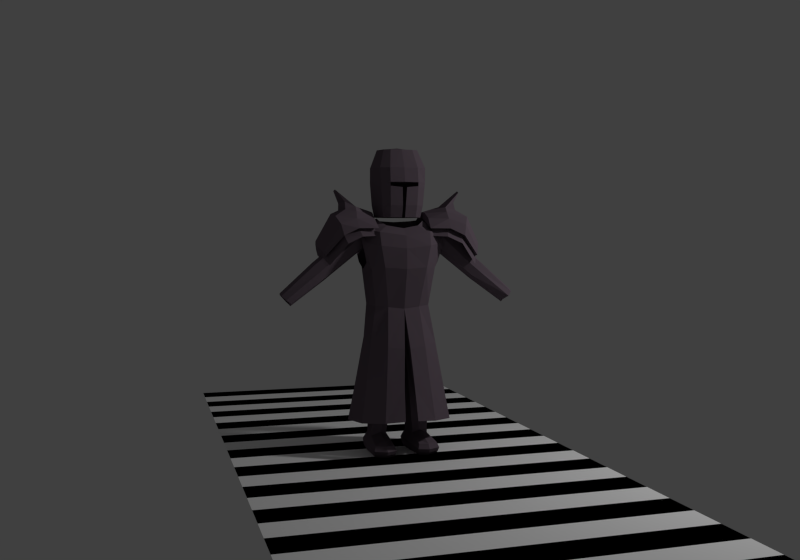 # Source: player_test_armature_ball.blend  (saved by Blender 2.73.0; exported with 4.5.12 LTS)
import bpy
from mathutils import Matrix  # noqa: F401  (used for matrix-valued properties, if any)

bpy.ops.wm.read_factory_settings(use_empty=True)
scene = bpy.context.scene
scene.name = 'Scene'

# ---- collections
col_collection_1 = bpy.data.collections.new('Collection 1'); scene.collection.children.link(col_collection_1)
col_collection_2 = bpy.data.collections.new('Collection 2'); scene.collection.children.link(col_collection_2)
col_collection_2.hide_render = True
col_collection_2.hide_viewport = True

# ---- materials (node trees are filled in below, after node groups)
mat_testmatlight = bpy.data.materials.new('TestMatLight')
mat_testmatlight.alpha_threshold = 0.0
mat_testmatlight.use_transparent_shadow = False
mat_testmatlight.diffuse_color = (1.0, 1.0, 1.0, 1.0)
mat_testmatlight.roughness = 0.5
mat_testmatdark = bpy.data.materials.new('TestMatDark')
mat_testmatdark.alpha_threshold = 0.0
mat_testmatdark.use_transparent_shadow = False
mat_testmatdark.diffuse_color = (0.0, 0.0, 0.0, 1.0)
mat_testmatdark.roughness = 0.5
mat_knightmat = bpy.data.materials.new('KnightMat')
mat_knightmat.alpha_threshold = 0.0
mat_knightmat.use_transparent_shadow = False
mat_knightmat.diffuse_color = (0.1451, 0.1108, 0.1378, 1.0)
mat_knightmat.roughness = 0.5
mat_knightmat.specular_intensity = 1.0
mat_knightmat.line_color = (0.0, 0.0, 0.0, 1.0)
mat_spheremat = bpy.data.materials.new('SphereMat')
mat_spheremat.alpha_threshold = 0.0
mat_spheremat.use_transparent_shadow = False
mat_spheremat.roughness = 0.5

# ---- material node trees

# ---- world
world_world = bpy.data.worlds.new('World'); scene.world = world_world
world_world.color = (0.05088, 0.05088, 0.05088)
world_world.use_sun_shadow = False
world_world.sun_shadow_jitter_overblur = 0.0
world_world.cycles.sampling_method = 'MANUAL'
world_world.cycles.sample_map_resolution = 256

# ---- cameras
cam_camera = bpy.data.cameras.new('Camera')
cam_camera.clip_end = 100.0
cam_camera.lens = 35.0
cam_camera.sensor_width = 32.0
cam_camera.sensor_height = 18.0
cam_camera.ortho_scale = 7.314
cam_camera.dof.focus_distance = 0.0
cam_camera.dof.aperture_fstop = 128.0

# ---- lights
light_lamp = bpy.data.lights.new('Lamp', 'POINT')
light_lamp.transmission_factor = 0.0
light_lamp.cutoff_distance = 30.0
light_lamp.energy = 100.0
light_lamp.shadow_buffer_clip_start = 1.001
light_lamp.shadow_soft_size = 0.1
light_lamp.shadow_maximum_resolution = 0.006
light_lamp.use_absolute_resolution = True
light_lamp.cycles.use_multiple_importance_sampling = False

# ---- meshes
me_plane_001 = bpy.data.meshes.new('Plane.001')
me_plane_001.from_pydata([(-1.0, -1.0, 0.0), (1.0, -1.0, 0.0), (-1.0, 1.0, 0.0), (1.0, 1.0, 0.0), (-1.0, 1.0, 0.0), (1.0, 1.0, 0.0), (-1.0, 3.0, 0.0), (1.0, 3.0, 0.0)], [], [(0, 1, 3, 2), (4, 5, 7, 6)])
me_plane_001.polygons.foreach_set('material_index', [0, 1])
me_plane_001.materials.append(mat_testmatlight)
me_plane_001.materials.append(mat_testmatdark)
me_plane_001.use_remesh_preserve_volume = False
me_plane_001.use_remesh_preserve_attributes = False
me_plane_001.use_mirror_vertex_groups = False
me_plane_001.update()
me_knightmesh = bpy.data.meshes.new('KnightMesh')
me_knightmesh.from_pydata([(-0.5191, -0.1104, 0.623), (-0.5205, -0.02302, 0.6216), (-0.45, -0.1121, 0.5548), (-0.4512, -0.01985, 0.5569), (-0.4359, -0.01971, 0.5692), (-0.4347, -0.112, 0.5671), (-0.5052, -0.02288, 0.6339), (-0.5039, -0.1103, 0.6353), (-0.1592, 0.007055, 0.7906), (-0.1584, -0.1125, 0.7882), (-0.238, 0.01015, 0.87), (-0.2376, -0.1178, 0.8731), (-0.6712, -0.04936, 0.4043), (-0.6582, -0.1154, 0.402), (-0.7134, -0.04593, 0.4491), (-0.7124, -0.113, 0.4488), (-0.4863, -0.1101, 0.6494), (-0.4877, -0.02272, 0.648), (-0.4172, -0.1118, 0.5811), (-0.4184, -0.01955, 0.5833), (-0.2692, -0.2292, -0.293), (-0.2665, 0.07496, -0.2999), (-0.03796, -0.3413, -0.2754), (-0.1636, -0.1399, 0.3807), (-0.1739, 0.03859, 0.3842), (-0.2276, -0.1404, 0.8292), (-0.2276, 0.07141, 0.8292), (-0.1332, -0.1138, 0.8801), (-0.1332, 0.01027, 0.8865), (-0.1945, -0.1711, 0.605), (-0.1945, 0.06943, 0.605), (-0.2184, 0.04332, 0.6366), (-0.2184, -0.1466, 0.6366), (-0.259, 0.04144, 0.8055), (-0.259, -0.1468, 0.8055), (-0.1978, 0.02227, 0.1463), (-0.2005, -0.1659, 0.1543), (-0.01725, -0.2533, 0.1351), (-0.2342, -0.197, -0.06527), (-0.03106, -0.2965, -0.08352), (-0.2315, 0.04813, -0.08292), (-0.09186, 0.06635, 0.371), (-0.1511, 0.1607, -0.3082), (-0.09527, -0.1755, 0.3745), (-0.1511, -0.3171, -0.2841), (-0.1183, 0.108, 0.7958), (-0.1534, -0.2051, 0.8164), (-0.0957, 0.03152, 0.8814), (-0.0957, -0.1457, 0.8541), (-0.1094, 0.1016, 0.5889), (-0.1274, -0.227, 0.6089), (-0.1132, 0.09388, 0.137), (-0.1132, -0.2368, 0.1451), (-0.1318, 0.1267, -0.09174), (-0.1318, -0.2762, -0.07409), (-0.1806, -0.0672, 0.3842), (-0.3168, -0.07693, -0.2964), (-0.249, 0.0472, -0.3008), (-0.2081, -0.05435, 0.5714), (-0.2176, -0.05541, 0.5957), (-0.227, -0.07004, 0.1503), (-0.2711, -0.07342, -0.0741), (-0.2512, -0.2018, -0.2952), (-0.03519, -0.2643, -0.08342), (-0.01861, -0.2084, 0.1351), (-0.05065, -0.2949, -0.275), (-0.259, -0.05759, 0.8237), (-0.2609, -0.07734, -0.1297), (-0.2311, -0.1725, -0.121), (-0.2294, 0.01763, -0.1253), (-0.2903, -0.07713, -0.2961), (-0.1546, -0.2737, -0.2848), (-0.1546, 0.1174, -0.3077), (-0.1332, -0.05497, 0.8958), (-0.2276, -0.05036, 0.8473), (-0.1573, 0.07126, -0.1305), (-0.1573, -0.2275, -0.1262), (-0.4514, 0.0009141, 0.6162), (-0.4499, -0.1263, 0.6158), (-0.2024, -0.137, 0.8305), (-0.2032, 0.03517, 0.8288), (-0.4697, -0.1264, 0.5999), (-0.4711, 0.0007331, 0.6003), (-0.4869, -0.1266, 0.586), (-0.4884, 0.0005752, 0.5864), (-0.6886, -0.1317, 0.4235), (-0.6897, -0.03219, 0.4238), (-0.09929, 0.0416, 1.301), (-0.168, -0.03492, 1.192), (-0.1133, -0.1366, 0.9012), (-0.126, -0.03395, 1.301), (-0.2485, -0.05227, 0.8915), (-0.157, -0.05927, 0.7679), (-0.4897, -0.06112, 0.6645), (-0.4116, -0.06422, 0.5675), (-0.6795, -0.05845, 0.4097), (-0.6586, -0.08314, 0.3857), (-0.7197, -0.08071, 0.4616), (-0.009436, -0.1702, 0.9012), (-0.108, 0.04133, 0.9012), (-0.1382, -0.1539, 1.192), (-0.4486, -0.06456, 0.5377), (-0.5266, -0.06146, 0.6347), (-0.4314, -0.0644, 0.5516), (-0.5094, -0.0613, 0.6486), (-0.1033, -0.1069, 1.301), (-0.1329, 0.06439, 1.192), (-0.1575, -0.002117, 0.3074), (-0.1431, -0.03492, 0.9012), (-0.1502, -0.2305, 0.7359), (-0.2437, -0.1634, 0.7314), (-0.2217, -0.1779, 0.7516), (-0.2198, 0.07556, 0.7267), (-0.2341, 0.05949, 0.7161), (-0.114, 0.11, 0.6958), (-0.3673, -0.2207, 0.7957), (-0.1632, -0.1952, 0.7925), (-0.1512, -0.01379, 0.9026), (-0.4963, -0.05147, 0.7294), (-0.2781, 0.1178, 0.8444), (-0.1578, -0.2034, 0.8374), (-0.1542, 0.09518, 0.8737), (-0.3625, 0.1275, 0.7963), (-0.4686, 0.07104, 0.7055), (-0.4718, -0.1552, 0.7105), (-0.5025, -0.0503, 0.762), (-0.2787, -0.2158, 0.8367), (-0.1669, 0.07966, 0.9026), (-0.1672, -0.1288, 0.8981), (-0.2823, 0.09729, 0.896), (-0.2822, -0.1727, 0.8954), (-0.1632, -0.02442, 0.937), (-0.4127, -0.05309, 0.9208), (-0.3821, -0.1991, 0.8617), (-0.3647, 0.1057, 0.8671), (-0.3942, 0.04986, 0.9016), (-0.2783, 0.05106, 0.9345), (-0.1637, 0.02854, 0.9329), (-0.4892, 0.01966, 0.7398), (-0.1639, -0.07367, 0.9294), (-0.4049, -0.1516, 0.9078), (-0.2779, -0.1451, 0.9363), (-0.4656, -0.1718, 0.6779), (-0.4625, 0.08761, 0.673), (-0.4966, -0.1028, 0.7521), (-0.2572, 0.159, 0.8038), (-0.4768, -0.05265, 0.6747), (-0.1518, 0.04413, 0.8969), (-0.1594, -0.04927, 0.8299), (-0.483, 0.02872, 0.7073), (-0.1521, -0.07215, 0.8927), (-0.3909, -0.05606, 0.7953), (-0.347, -0.2325, 0.748), (-0.4904, -0.1117, 0.7195), (-0.3616, -0.1843, 0.7981), (-0.174, -0.04749, 0.8799), (-0.4914, -0.04998, 0.7247), (-0.2732, 0.09147, 0.8396), (-0.1778, -0.1679, 0.8426), (-0.1628, 0.05819, 0.8849), (-0.3575, 0.0996, 0.7916), (-0.273, -0.1825, 0.839), (-0.4606, -0.1505, 0.6732), (-0.4575, 0.06629, 0.6682), (-0.1747, -0.005735, 0.8742), (-0.478, 0.01705, 0.7025), (-0.175, -0.0851, 0.8701), (-0.4855, -0.1003, 0.7148), (-0.1611, 0.1299, 0.8153), (-0.343, 0.1477, 0.7417), (-0.2584, -0.2214, 0.7889), (-0.446, -0.1874, 0.6231), (-0.4429, 0.103, 0.6183), (-0.3735, 0.06147, 0.7663), (-0.2556, 0.06298, 0.8184), (-0.1586, 0.02882, 0.8384), (-0.2543, -0.04142, 0.8296), (-0.4635, 0.03712, 0.6526), (-0.1604, -0.09965, 0.82), (-0.3832, -0.1443, 0.7823), (-0.2555, -0.1186, 0.818), (-0.4709, -0.1201, 0.6647), (-0.3497, 0.02068, 0.9833), (-0.3476, -0.0444, 0.95), (-0.3478, 0.03479, 0.9384), (-0.2787, 0.03644, 0.9624), (-0.3471, -0.04494, 0.9917), (-0.2776, -0.04177, 0.9721), (-0.3845, -0.0009817, 1.058), (-0.3388, -0.1226, 0.9477), (-0.2783, -0.121, 0.9642), (-0.3821, -0.03835, 1.065), (-0.3369, -0.09639, 0.9921), (-0.3787, -0.07174, 1.055), (-0.07702, -0.2318, -0.4997), (-0.1872, -0.2227, -0.4987), (-0.05694, 0.01145, -0.4999), (-0.1849, 0.02201, -0.4987), (-0.06163, -0.08677, -0.4998), (-0.188, -0.07634, -0.4987), (-0.1004, 0.05827, -0.4814), (-0.1132, -0.07392, -0.4994), (-0.1038, 0.04004, -0.4994), (-0.1279, -0.2523, -0.4992), (-0.04222, 0.03439, -0.4446), (-0.05297, -0.08448, -0.4818), (-0.1953, -0.07274, -0.4806), (-0.0662, 0.01969, -0.3955), (-0.1953, 0.04703, -0.4432), (-0.1273, -0.2813, -0.4598), (-0.1992, -0.07069, -0.4536), (-0.04782, -0.08318, -0.4445), (-0.09829, 0.06862, -0.4441), (-0.1276, -0.2708, -0.4812), (-0.1917, 0.03797, -0.4806), (-0.0477, 0.02609, -0.4819), (-0.1943, -0.2375, -0.4806), (-0.0703, -0.2477, -0.4817), (-0.1983, -0.2459, -0.4592), (-0.06639, -0.2568, -0.4603), (-0.1714, 0.02838, -0.3946), (-0.1277, -0.2589, -0.4319), (-0.124, -0.1062, -0.3791), (-0.1755, -0.08073, -0.4042), (-0.08371, -0.07875, -0.3998), (-0.1021, 0.0477, -0.3952), (-0.1878, -0.2289, -0.4314), (-0.07614, -0.2381, -0.4324), (-0.04237, -0.02863, -0.02114), (-0.1722, -0.02863, -0.01403), (-0.09198, -0.1438, -0.01842), (-0.1672, -0.1282, -0.0143), (-0.03892, -0.1282, -0.02133), (-0.09198, -0.003675, -0.01842), (-0.1253, 0.07373, 1.1), (-0.1328, -0.1609, 1.083), (-0.01376, -0.1985, 1.077), (-0.1676, -0.0374, 1.083), (-0.06902, 0.06889, 0.9012), (-0.08146, 0.09384, 1.192), (-0.08412, -0.1812, 1.192), (-0.1691, -0.03705, 1.107), (-0.07571, 0.1064, 1.1), (-0.01886, -0.173, 1.074), (-0.07098, 0.0248, 0.3026), (-0.1521, -0.1095, 0.3071), (-0.07098, -0.1263, 0.3026), (-0.6697, -0.05087, 0.4672), (-0.6299, -0.101, 0.4332), (-0.6302, -0.07769, 0.4215), (-0.7058, -0.1044, 0.4418), (-0.1343, -0.1619, 1.107), (-0.1268, 0.07446, 1.122), (-0.09019, -0.1653, 1.081), (-0.08509, -0.1909, 1.084), (-0.0765, 0.1073, 1.122), (-0.08491, -0.1921, 1.107), (-0.07688, -0.1625, 0.9012), (-0.07801, -0.03327, 1.308), (-0.06668, -0.126, 1.301), (-0.06466, 0.06422, 1.301), (-0.6887, -0.1178, 0.4235), (-0.6895, -0.04607, 0.4237), (-0.6671, -0.0828, 0.3963), (-0.09001, -0.1666, 1.105), (-0.01404, -0.1639, 0.9691), (-0.6668, -0.1061, 0.408), (-0.7066, -0.05598, 0.442), (-0.7111, -0.08105, 0.451), (-0.07198, 0.09212, 0.9798), (-0.008931, -0.1894, 0.972), (-0.1245, -0.1525, 0.9709), (-0.1178, 0.06093, 0.9798), (-0.08091, -0.1815, 0.9715), (-0.1579, -0.03596, 0.9709), (-0.01454, -0.1447, 0.8983), (-0.6306, -0.05334, 0.4349), (-0.6689, -0.09925, 0.467), (-0.6518, -0.1127, 0.4487), (-0.6742, -0.07594, 0.4762), (-0.6526, -0.04096, 0.4489), (0.5191, -0.1104, 0.623), (0.5205, -0.02302, 0.6216), (0.45, -0.1121, 0.5548), (0.4512, -0.01985, 0.5569), (0.4359, -0.01971, 0.5692), (0.4347, -0.112, 0.5671), (0.5052, -0.02288, 0.6339), (0.5039, -0.1103, 0.6353), (0.1592, 0.007055, 0.7906), (0.1584, -0.1125, 0.7882), (0.238, 0.01015, 0.87), (0.2376, -0.1178, 0.8731), (0.6712, -0.04936, 0.4043), (0.6582, -0.1154, 0.402), (0.7134, -0.04593, 0.4491), (0.7124, -0.113, 0.4488), (0.4863, -0.1101, 0.6494), (0.4877, -0.02272, 0.648), (0.4172, -0.1118, 0.5811), (0.4184, -0.01955, 0.5833), (0.2692, -0.2292, -0.293), (0.2665, 0.07496, -0.2999), (0.0, 0.1826, -0.3171), (0.03796, -0.3413, -0.2754), (0.1636, -0.1399, 0.3807), (0.1739, 0.03859, 0.3842), (0.0, 0.07912, 0.3641), (0.0, -0.1888, 0.3641), (0.2276, -0.1404, 0.8292), (0.2276, 0.07141, 0.8292), (0.0, 0.12, 0.7891), (0.0, -0.2258, 0.7951), (0.1332, -0.1138, 0.8801), (0.1332, 0.01027, 0.8865), (0.0, 0.04185, 0.876), (0.0, -0.1693, 0.8376), (0.1945, -0.1711, 0.605), (0.1945, 0.06943, 0.605), (0.0, 0.1164, 0.583), (0.0, -0.2434, 0.6002), (0.2184, 0.04332, 0.6366), (0.2184, -0.1466, 0.6366), (0.259, 0.04144, 0.8055), (0.259, -0.1468, 0.8055), (0.1978, 0.02227, 0.1463), (0.2005, -0.1659, 0.1543), (0.0, 0.1093, 0.1271), (0.01725, -0.2533, 0.1351), (0.2342, -0.197, -0.06527), (0.03106, -0.2965, -0.08352), (0.0, 0.1453, -0.1012), (0.2315, 0.04813, -0.08292), (0.09186, 0.06635, 0.371), (0.1511, 0.1607, -0.3082), (0.09527, -0.1755, 0.3745), (0.1511, -0.3171, -0.2841), (0.1183, 0.108, 0.7958), (0.1534, -0.2051, 0.8164), (0.0957, 0.03152, 0.8814), (0.0957, -0.1457, 0.8541), (0.1094, 0.1016, 0.5889), (0.1274, -0.227, 0.6089), (0.1132, 0.09388, 0.137), (0.1132, -0.2368, 0.1451), (0.1318, 0.1267, -0.09174), (0.1318, -0.2762, -0.07409), (0.1806, -0.0672, 0.3842), (0.3168, -0.07693, -0.2964), (0.249, 0.0472, -0.3008), (0.2081, -0.05435, 0.5714), (0.2176, -0.05541, 0.5957), (0.227, -0.07004, 0.1503), (0.2711, -0.07342, -0.0741), (0.2512, -0.2018, -0.2952), (0.03519, -0.2643, -0.08342), (0.01861, -0.2084, 0.1351), (0.0, -0.1438, 0.3641), (0.05065, -0.2949, -0.275), (0.259, -0.05759, 0.8237), (0.2609, -0.07734, -0.1297), (0.2311, -0.1725, -0.121), (0.2294, 0.01763, -0.1253), (0.2903, -0.07713, -0.2961), (0.1546, -0.2737, -0.2848), (0.1546, 0.1174, -0.3077), (0.1332, -0.05497, 0.8958), (0.0, 0.1353, -0.315), (0.0, 0.08494, -0.1361), (0.2276, -0.05036, 0.8473), (0.1573, 0.07126, -0.1305), (0.1573, -0.2275, -0.1262), (0.4514, 0.0009141, 0.6162), (0.4499, -0.1263, 0.6158), (0.2024, -0.137, 0.8305), (0.2032, 0.03517, 0.8288), (0.4697, -0.1264, 0.5999), (0.4711, 0.0007331, 0.6003), (0.4869, -0.1266, 0.586), (0.4884, 0.0005752, 0.5864), (0.6886, -0.1317, 0.4235), (0.6897, -0.03219, 0.4238), (0.0, -0.1325, 1.301), (0.0, 0.07076, 1.301), (0.09929, 0.0416, 1.301), (0.168, -0.03492, 1.192), (0.1133, -0.1366, 0.9012), (0.126, -0.03395, 1.301), (0.2485, -0.05227, 0.8915), (0.157, -0.05927, 0.7679), (0.4897, -0.06112, 0.6645), (0.4116, -0.06422, 0.5675), (0.6795, -0.05845, 0.4097), (0.6586, -0.08314, 0.3857), (0.7197, -0.08071, 0.4616), (0.009436, -0.1702, 0.9012), (0.0, 0.07967, 0.9012), (0.108, 0.04133, 0.9012), (0.1382, -0.1539, 1.192), (0.4486, -0.06456, 0.5377), (0.5266, -0.06146, 0.6347), (0.4314, -0.0644, 0.5516), (0.5094, -0.0613, 0.6486), (0.1033, -0.1069, 1.301), (0.0, 0.1027, 1.192), (0.0, -0.1875, 1.192), (0.1329, 0.06439, 1.192), (0.1575, -0.002117, 0.3074), (0.0, -0.03395, 1.316), (0.1431, -0.03492, 0.9012), (0.1502, -0.2305, 0.7359), (0.2437, -0.1634, 0.7314), (0.0, -0.2434, 0.7192), (0.2217, -0.1779, 0.7516), (0.2198, 0.07556, 0.7267), (0.0, 0.1258, 0.6745), (0.2341, 0.05949, 0.7161), (0.114, 0.11, 0.6958), (0.3673, -0.2207, 0.7957), (0.1632, -0.1952, 0.7925), (0.1512, -0.01379, 0.9026), (0.4963, -0.05147, 0.7294), (0.2781, 0.1178, 0.8444), (0.1578, -0.2034, 0.8374), (0.1542, 0.09518, 0.8737), (0.3625, 0.1275, 0.7963), (0.4686, 0.07104, 0.7055), (0.4718, -0.1552, 0.7105), (0.5025, -0.0503, 0.762), (0.2787, -0.2158, 0.8367), (0.1669, 0.07966, 0.9026), (0.1672, -0.1288, 0.8981), (0.2823, 0.09729, 0.896), (0.2822, -0.1727, 0.8954), (0.1632, -0.02442, 0.937), (0.4127, -0.05309, 0.9208), (0.3821, -0.1991, 0.8617), (0.3647, 0.1057, 0.8671), (0.3942, 0.04986, 0.9016), (0.2783, 0.05106, 0.9345), (0.1637, 0.02854, 0.9329), (0.4892, 0.01966, 0.7398), (0.1639, -0.07367, 0.9294), (0.4049, -0.1516, 0.9078), (0.2779, -0.1451, 0.9363), (0.4656, -0.1718, 0.6779), (0.4625, 0.08761, 0.673), (0.4966, -0.1028, 0.7521), (0.2572, 0.159, 0.8038), (0.4768, -0.05265, 0.6747), (0.1518, 0.04413, 0.8969), (0.1594, -0.04927, 0.8299), (0.483, 0.02872, 0.7073), (0.1521, -0.07215, 0.8927), (0.3909, -0.05606, 0.7953), (0.347, -0.2325, 0.748), (0.4904, -0.1117, 0.7195), (0.3616, -0.1843, 0.7981), (0.174, -0.04749, 0.8799), (0.4914, -0.04998, 0.7247), (0.2732, 0.09147, 0.8396), (0.1778, -0.1679, 0.8426), (0.1628, 0.05819, 0.8849), (0.3575, 0.0996, 0.7916), (0.273, -0.1825, 0.839), (0.4606, -0.1505, 0.6732), (0.4575, 0.06629, 0.6682), (0.1747, -0.005735, 0.8742), (0.478, 0.01705, 0.7025), (0.175, -0.0851, 0.8701), (0.4855, -0.1003, 0.7148), (0.1611, 0.1299, 0.8153), (0.343, 0.1477, 0.7417), (0.2584, -0.2214, 0.7889), (0.446, -0.1874, 0.6231), (0.4429, 0.103, 0.6183), (0.3735, 0.06147, 0.7663), (0.2556, 0.06298, 0.8184), (0.1586, 0.02882, 0.8384), (0.2543, -0.04142, 0.8296), (0.4635, 0.03712, 0.6526), (0.1604, -0.09965, 0.82), (0.3832, -0.1443, 0.7823), (0.2555, -0.1186, 0.818), (0.4709, -0.1201, 0.6647), (0.3497, 0.02068, 0.9833), (0.3476, -0.0444, 0.95), (0.3478, 0.03479, 0.9384), (0.2787, 0.03644, 0.9624), (0.3471, -0.04494, 0.9917), (0.2776, -0.04177, 0.9721), (0.3845, -0.0009817, 1.058), (0.3388, -0.1226, 0.9477), (0.2783, -0.121, 0.9642), (0.3821, -0.03835, 1.065), (0.3369, -0.09639, 0.9921), (0.3787, -0.07174, 1.055), (0.07702, -0.2318, -0.4997), (0.1872, -0.2227, -0.4987), (0.05694, 0.01145, -0.4999), (0.1849, 0.02201, -0.4987), (0.06163, -0.08677, -0.4998), (0.188, -0.07634, -0.4987), (0.1004, 0.05827, -0.4814), (0.1132, -0.07392, -0.4994), (0.1038, 0.04004, -0.4994), (0.1279, -0.2523, -0.4992), (0.04222, 0.03439, -0.4446), (0.05297, -0.08448, -0.4818), (0.1953, -0.07274, -0.4806), (0.0662, 0.01969, -0.3955), (0.1953, 0.04703, -0.4432), (0.1273, -0.2813, -0.4598), (0.1992, -0.07069, -0.4536), (0.04782, -0.08318, -0.4445), (0.09829, 0.06862, -0.4441), (0.1276, -0.2708, -0.4812), (0.1917, 0.03797, -0.4806), (0.0477, 0.02609, -0.4819), (0.1943, -0.2375, -0.4806), (0.0703, -0.2477, -0.4817), (0.1983, -0.2459, -0.4592), (0.06639, -0.2568, -0.4603), (0.1714, 0.02838, -0.3946), (0.1277, -0.2589, -0.4319), (0.124, -0.1062, -0.3791), (0.1755, -0.08073, -0.4042), (0.08371, -0.07875, -0.3998), (0.1021, 0.0477, -0.3952), (0.1878, -0.2289, -0.4314), (0.07614, -0.2381, -0.4324), (0.04237, -0.02863, -0.02114), (0.1722, -0.02863, -0.01403), (0.09198, -0.1438, -0.01842), (0.1672, -0.1282, -0.0143), (0.03892, -0.1282, -0.02133), (0.09198, -0.003675, -0.01842), (0.1253, 0.07373, 1.1), (0.0, -0.002117, 0.2997), (0.1328, -0.1609, 1.083), (0.01376, -0.1985, 1.077), (0.0, 0.1166, 1.1), (0.1676, -0.0374, 1.083), (0.06902, 0.06889, 0.9012), (0.08146, 0.09384, 1.192), (0.08412, -0.1812, 1.192), (0.1691, -0.03705, 1.107), (0.07571, 0.1064, 1.1), (0.01886, -0.173, 1.074), (0.07098, 0.0248, 0.3026), (0.0, -0.1095, 0.2995), (0.1521, -0.1095, 0.3071), (0.07098, -0.1263, 0.3026), (0.6697, -0.05087, 0.4672), (0.6299, -0.101, 0.4332), (0.6302, -0.07769, 0.4215), (0.7058, -0.1044, 0.4418), (0.0, 0.1175, 1.122), (0.0, -0.1997, 1.108), (0.1343, -0.1619, 1.107), (0.1268, 0.07446, 1.122), (0.0, -0.1742, 1.105), (0.09019, -0.1653, 1.081), (0.08509, -0.1909, 1.084), (0.0765, 0.1073, 1.122), (0.08491, -0.1921, 1.107), (0.07688, -0.1625, 0.9012), (0.07801, -0.03327, 1.308), (0.06668, -0.126, 1.301), (0.06466, 0.06422, 1.301), (0.6887, -0.1178, 0.4235), (0.6895, -0.04607, 0.4237), (0.6671, -0.0828, 0.3963), (0.09001, -0.1666, 1.105), (0.01404, -0.1639, 0.9691), (0.6668, -0.1061, 0.408), (0.7066, -0.05598, 0.442), (0.7111, -0.08105, 0.451), (0.07198, 0.09212, 0.9798), (0.0, 0.103, 0.9798), (0.008931, -0.1894, 0.972), (0.1245, -0.1525, 0.9709), (0.1178, 0.06093, 0.9798), (0.08091, -0.1815, 0.9715), (0.1579, -0.03596, 0.9709), (0.01454, -0.1447, 0.8983), (0.6306, -0.05334, 0.4349), (0.6689, -0.09925, 0.467), (0.6518, -0.1127, 0.4487), (0.6742, -0.07594, 0.4762), (0.6526, -0.04096, 0.4489), (0.1876, -0.1463, -0.4987), (0.06898, -0.1561, -0.4997), (0.06125, -0.1625, -0.4818), (0.1202, -0.1592, -0.4993), (0.1948, -0.1515, -0.4806), (0.0567, -0.1661, -0.4521), (0.1988, -0.1544, -0.4563), (0.08009, -0.1549, -0.4154), (0.1257, -0.1792, -0.4044), (0.1814, -0.1516, -0.4172), (-0.07992, -0.1584, -0.4161), (-0.1988, -0.1583, -0.4564), (-0.05711, -0.17, -0.4524), (-0.1948, -0.1551, -0.4806), (-0.1206, -0.1631, -0.4993), (-0.06164, -0.1661, -0.4818), (-0.06932, -0.1593, -0.4997), (-0.1876, -0.1495, -0.4987), (-0.1816, -0.1548, -0.4178), (-0.1258, -0.1826, -0.4055)], [], [(80, 8, 19, 77), (93, 17, 6, 104), (92, 9, 18, 94), (79, 11, 16, 78), (91, 10, 17, 93), (82, 4, 3, 84), (77, 19, 4, 82), (78, 16, 7, 81), (94, 18, 5, 103), (83, 0, 15, 85), (103, 5, 2, 101), (104, 6, 1, 102), (81, 7, 0, 83), (13, 85, 261, 266), (84, 3, 12, 86), (101, 2, 13, 96), (102, 1, 14, 97), (61, 40, 21, 56), (53, 331, 303, 42), (54, 38, 20, 44), (44, 20, 62, 71), (111, 25, 34, 110), (46, 312, 316, 48), (114, 112, 26, 45), (109, 412, 312, 46), (74, 25, 27, 73), (45, 26, 28, 47), (55, 23, 29, 58), (41, 24, 30, 49), (43, 308, 320, 50), (112, 30, 31, 113), (74, 26, 33, 66), (58, 29, 32, 59), (55, 24, 35, 60), (41, 307, 327, 51), (43, 23, 36, 52), (60, 35, 40, 61), (52, 36, 38, 54), (51, 327, 331, 53), (40, 53, 42, 21), (39, 54, 44, 22), (25, 74, 66, 34), (25, 46, 48, 27), (415, 114, 45, 311), (111, 109, 46, 25), (311, 45, 47, 315), (307, 41, 49, 319), (23, 43, 50, 29), (24, 41, 51, 35), (308, 43, 52, 37), (37, 52, 54, 39), (35, 51, 53, 40), (38, 61, 56, 20), (21, 42, 72, 57), (24, 55, 58, 30), (30, 58, 59, 31), (23, 55, 60, 36), (36, 60, 61, 38), (56, 21, 57, 70), (57, 72, 75, 69), (65, 71, 76, 63), (39, 22, 65, 63), (72, 367, 368, 75), (71, 62, 68, 76), (37, 39, 63, 64), (308, 37, 64, 357), (42, 303, 367, 72), (70, 57, 69, 67), (26, 74, 73, 28), (20, 56, 70, 62), (62, 70, 67, 68), (22, 44, 71, 65), (10, 80, 77, 17), (9, 79, 78, 18), (6, 82, 84, 1), (17, 77, 82, 6), (18, 78, 81, 5), (2, 83, 85, 13), (5, 81, 83, 2), (12, 96, 263, 95), (1, 84, 86, 14), (100, 88, 241, 251), (4, 103, 101, 3), (0, 102, 97, 15), (269, 579, 396, 238), (16, 93, 104, 7), (29, 50, 109, 111), (11, 91, 93, 16), (7, 104, 102, 0), (97, 14, 267, 268), (15, 97, 268, 250), (263, 266, 248, 249), (8, 92, 94, 19), (19, 94, 103, 4), (105, 90, 88, 100), (50, 320, 412, 109), (3, 101, 96, 12), (271, 274, 108, 89), (259, 258, 90, 105), (260, 383, 404, 239), (239, 404, 557, 255), (230, 232, 550, 246), (259, 105, 100, 240), (274, 272, 99, 108), (85, 15, 250, 261), (258, 260, 87, 90), (29, 111, 110, 32), (273, 271, 89, 257), (229, 231, 245, 107), (90, 87, 106, 88), (49, 30, 112, 114), (26, 112, 113, 33), (319, 49, 114, 415), (187, 131, 139, 190), (129, 127, 137, 136), (135, 136, 185, 184), (141, 139, 128, 130), (136, 135, 134, 129), (140, 132, 183, 189), (130, 133, 140, 141), (132, 125, 138, 135), (140, 144, 125, 132), (185, 187, 191, 188), (135, 138, 123, 134), (133, 124, 144, 140), (121, 119, 157, 159), (119, 122, 160, 157), (120, 150, 166, 158), (149, 118, 156, 165), (143, 149, 165, 163), (117, 147, 164, 155), (142, 115, 154, 162), (122, 143, 163, 160), (126, 120, 158, 161), (150, 117, 155, 166), (118, 153, 167, 156), (147, 121, 159, 164), (144, 124, 142, 153), (133, 130, 126, 115), (137, 127, 121, 147), (125, 144, 153, 118), (134, 123, 143, 122), (139, 131, 117, 150), (123, 138, 149, 143), (130, 128, 120, 126), (124, 133, 115, 142), (131, 137, 147, 117), (128, 139, 150, 120), (129, 134, 122, 119), (138, 125, 118, 149), (127, 129, 119, 121), (156, 167, 181, 146), (155, 164, 175, 148), (162, 154, 152, 171), (161, 158, 116, 170), (166, 155, 148, 178), (167, 162, 171, 181), (163, 165, 177, 172), (164, 159, 168, 175), (154, 161, 170, 152), (165, 156, 146, 177), (159, 157, 145, 168), (160, 163, 172, 169), (153, 142, 162, 167), (115, 126, 161, 154), (176, 174, 173, 151), (145, 174, 175, 168), (174, 176, 148, 175), (180, 170, 116, 178), (174, 145, 169, 173), (180, 176, 151, 179), (170, 180, 179, 152), (151, 173, 177, 146), (179, 151, 146, 181), (176, 180, 178, 148), (173, 169, 172, 177), (152, 179, 181, 171), (158, 166, 178, 116), (157, 160, 169, 145), (184, 185, 188, 182), (187, 190, 193, 191), (183, 184, 182, 186), (190, 189, 192, 193), (193, 192, 186, 191), (191, 186, 182, 188), (132, 135, 184, 183), (141, 140, 189, 190), (139, 141, 190), (136, 137, 185), (185, 137, 131, 187), (189, 183, 186, 192), (201, 202, 196, 198), (605, 201, 198, 607), (199, 197, 202, 201), (608, 199, 201, 605), (606, 205, 211, 603), (200, 214, 208, 212), (215, 200, 212, 204), (216, 213, 209, 218), (203, 194, 217, 213), (198, 196, 215, 205), (197, 199, 206, 214), (196, 202, 200, 215), (202, 197, 214, 200), (607, 198, 205, 606), (195, 203, 213, 216), (608, 195, 216, 604), (204, 212, 225, 207), (218, 209, 221, 226), (603, 211, 224, 601), (211, 204, 207, 224), (213, 217, 219, 209), (214, 206, 210, 208), (604, 216, 218, 602), (205, 215, 204, 211), (610, 601, 224, 222), (609, 610, 222, 223), (224, 207, 228, 232), (220, 223, 231, 229), (212, 208, 220, 225), (208, 210, 223, 220), (209, 219, 227, 221), (602, 218, 226, 609), (232, 228, 538, 550), (228, 233, 244, 538), (222, 224, 232, 230), (223, 222, 230, 231), (207, 225, 233, 228), (225, 220, 229, 233), (255, 557, 541, 242), (251, 241, 237, 235), (233, 229, 107, 244), (241, 252, 234, 237), (256, 251, 235, 254), (231, 230, 246, 245), (558, 256, 264, 561), (106, 239, 255, 252), (87, 260, 239, 106), (88, 106, 252, 241), (270, 273, 257, 98), (252, 255, 242, 234), (240, 100, 251, 256), (382, 259, 240, 405), (86, 12, 95, 262), (382, 408, 258, 259), (272, 269, 238, 99), (408, 383, 260, 258), (14, 86, 262, 267), (405, 240, 256, 558), (236, 270, 265, 243), (268, 267, 247, 279), (256, 254, 253, 264), (267, 262, 280, 247), (95, 263, 249, 276), (235, 237, 274, 271), (254, 236, 243, 253), (234, 242, 269, 272), (236, 254, 273, 270), (254, 235, 271, 273), (242, 541, 579, 269), (96, 13, 266, 263), (237, 234, 272, 274), (250, 268, 279, 277), (261, 250, 277, 278), (266, 261, 278, 248), (270, 98, 275, 265), (262, 95, 276, 280), (375, 372, 300, 289), (390, 402, 287, 298), (389, 391, 299, 290), (374, 373, 297, 292), (388, 390, 298, 291), (377, 379, 284, 285), (372, 377, 285, 300), (373, 376, 288, 297), (391, 401, 286, 299), (378, 380, 296, 281), (401, 399, 283, 286), (402, 400, 282, 287), (376, 378, 281, 288), (294, 575, 570, 380), (379, 381, 293, 284), (399, 393, 294, 283), (400, 394, 295, 282), (353, 348, 302, 332), (345, 334, 303, 331), (346, 336, 301, 329), (336, 364, 354, 301), (413, 411, 324, 309), (338, 340, 316, 312), (417, 337, 310, 414), (410, 338, 312, 412), (369, 366, 313, 309), (337, 339, 314, 310), (347, 350, 317, 305), (333, 341, 318, 306), (335, 342, 320, 308), (414, 416, 321, 318), (369, 359, 323, 310), (350, 351, 322, 317), (347, 352, 325, 306), (333, 343, 327, 307), (335, 344, 326, 305), (352, 353, 332, 325), (344, 346, 329, 326), (343, 345, 331, 327), (332, 302, 334, 345), (330, 304, 336, 346), (309, 324, 359, 369), (309, 313, 340, 338), (415, 311, 337, 417), (413, 309, 338, 410), (311, 315, 339, 337), (307, 319, 341, 333), (305, 317, 342, 335), (306, 325, 343, 333), (308, 328, 344, 335), (328, 330, 346, 344), (325, 332, 345, 343), (329, 301, 348, 353), (302, 349, 365, 334), (306, 318, 350, 347), (318, 321, 351, 350), (305, 326, 352, 347), (326, 329, 353, 352), (348, 363, 349, 302), (349, 362, 370, 365), (358, 355, 371, 364), (330, 355, 358, 304), (365, 370, 368, 367), (364, 371, 361, 354), (328, 356, 355, 330), (308, 357, 356, 328), (334, 365, 367, 303), (363, 360, 362, 349), (310, 314, 366, 369), (301, 354, 363, 348), (354, 361, 360, 363), (304, 358, 364, 336), (291, 298, 372, 375), (290, 299, 373, 374), (287, 282, 379, 377), (298, 287, 377, 372), (299, 286, 376, 373), (283, 294, 380, 378), (286, 283, 378, 376), (293, 392, 572, 393), (282, 295, 381, 379), (398, 559, 546, 385), (285, 284, 399, 401), (281, 296, 394, 400), (578, 543, 396, 579), (297, 288, 402, 390), (317, 413, 410, 342), (292, 297, 390, 388), (288, 281, 400, 402), (394, 577, 576, 295), (296, 556, 577, 394), (572, 555, 554, 575), (289, 300, 391, 389), (300, 285, 401, 391), (403, 398, 385, 387), (342, 410, 412, 320), (284, 293, 393, 399), (581, 386, 409, 584), (568, 403, 387, 567), (569, 544, 404, 383), (544, 564, 557, 404), (533, 552, 550, 535), (568, 545, 398, 403), (584, 409, 397, 582), (380, 570, 556, 296), (567, 387, 384, 569), (317, 322, 411, 413), (583, 566, 386, 581), (532, 407, 551, 534), (387, 385, 406, 384), (341, 417, 414, 318), (310, 323, 416, 414), (319, 415, 417, 341), (490, 493, 442, 434), (432, 439, 440, 430), (438, 487, 488, 439), (444, 433, 431, 442), (439, 432, 437, 438), (443, 492, 486, 435), (433, 444, 443, 436), (435, 438, 441, 428), (443, 435, 428, 447), (488, 491, 494, 490), (438, 437, 426, 441), (436, 443, 447, 427), (424, 462, 460, 422), (422, 460, 463, 425), (423, 461, 469, 453), (452, 468, 459, 421), (446, 466, 468, 452), (420, 458, 467, 450), (445, 465, 457, 418), (425, 463, 466, 446), (429, 464, 461, 423), (453, 469, 458, 420), (421, 459, 470, 456), (450, 467, 462, 424), (447, 456, 445, 427), (436, 418, 429, 433), (440, 450, 424, 430), (428, 421, 456, 447), (437, 425, 446, 426), (442, 453, 420, 434), (426, 446, 452, 441), (433, 429, 423, 431), (427, 445, 418, 436), (434, 420, 450, 440), (431, 423, 453, 442), (432, 422, 425, 437), (441, 452, 421, 428), (430, 424, 422, 432), (459, 449, 484, 470), (458, 451, 478, 467), (465, 474, 455, 457), (464, 473, 419, 461), (469, 481, 451, 458), (470, 484, 474, 465), (466, 475, 480, 468), (467, 478, 471, 462), (457, 455, 473, 464), (468, 480, 449, 459), (462, 471, 448, 460), (463, 472, 475, 466), (456, 470, 465, 445), (418, 457, 464, 429), (479, 454, 476, 477), (448, 471, 478, 477), (477, 478, 451, 479), (483, 481, 419, 473), (477, 476, 472, 448), (483, 482, 454, 479), (473, 455, 482, 483), (454, 449, 480, 476), (482, 484, 449, 454), (479, 451, 481, 483), (476, 480, 475, 472), (455, 474, 484, 482), (461, 419, 481, 469), (460, 448, 472, 463), (487, 485, 491, 488), (490, 494, 496, 493), (486, 489, 485, 487), (493, 496, 495, 492), (496, 494, 489, 495), (494, 491, 485, 489), (435, 486, 487, 438), (444, 493, 492, 443), (442, 493, 444), (439, 488, 440), (488, 490, 434, 440), (492, 495, 489, 486), (504, 501, 499, 505), (594, 592, 501, 504), (502, 504, 505, 500), (591, 594, 504, 502), (593, 596, 514, 508), (503, 515, 511, 517), (518, 507, 515, 503), (519, 521, 512, 516), (506, 516, 520, 497), (501, 508, 518, 499), (500, 517, 509, 502), (499, 518, 503, 505), (505, 503, 517, 500), (592, 593, 508, 501), (498, 519, 516, 506), (591, 595, 519, 498), (507, 510, 528, 515), (521, 529, 524, 512), (596, 598, 527, 514), (514, 527, 510, 507), (516, 512, 522, 520), (517, 511, 513, 509), (595, 597, 521, 519), (508, 514, 507, 518), (599, 525, 527, 598), (600, 526, 525, 599), (527, 535, 531, 510), (523, 532, 534, 526), (515, 528, 523, 511), (511, 523, 526, 513), (512, 524, 530, 522), (597, 600, 529, 521), (535, 550, 538, 531), (531, 538, 549, 536), (525, 533, 535, 527), (526, 534, 533, 525), (510, 531, 536, 528), (528, 536, 532, 523), (564, 547, 541, 557), (559, 539, 542, 546), (536, 549, 407, 532), (546, 542, 537, 560), (565, 563, 539, 559), (534, 551, 552, 533), (558, 561, 573, 565), (406, 560, 564, 544), (384, 406, 544, 569), (385, 546, 560, 406), (580, 395, 566, 583), (560, 537, 547, 564), (545, 565, 559, 398), (382, 405, 545, 568), (381, 571, 392, 293), (382, 568, 567, 408), (582, 397, 543, 578), (408, 567, 569, 383), (295, 576, 571, 381), (405, 558, 565, 545), (540, 548, 574, 580), (577, 589, 553, 576), (565, 573, 562, 563), (576, 553, 590, 571), (392, 586, 555, 572), (539, 581, 584, 542), (563, 562, 548, 540), (537, 582, 578, 547), (540, 580, 583, 563), (563, 583, 581, 539), (547, 578, 579, 541), (393, 572, 575, 294), (542, 584, 582, 537), (556, 587, 589, 577), (570, 588, 587, 556), (575, 554, 588, 570), (580, 574, 585, 395), (571, 590, 586, 392), (506, 497, 592, 594), (498, 506, 594, 591), (520, 522, 596, 593), (497, 520, 593, 592), (502, 509, 595, 591), (522, 530, 598, 596), (509, 513, 597, 595), (524, 599, 598, 530), (529, 600, 599, 524), (513, 526, 600, 597), (195, 608, 605, 203), (203, 605, 607, 194), (217, 606, 603, 219), (221, 227, 601, 610), (219, 603, 601, 227), (199, 608, 604, 206), (206, 604, 602, 210), (194, 607, 606, 217), (226, 221, 610, 609), (210, 602, 609, 223)])
me_knightmesh.materials.append(mat_knightmat)
me_knightmesh.use_remesh_preserve_volume = False
me_knightmesh.use_remesh_preserve_attributes = False
me_knightmesh.use_mirror_vertex_groups = False
me_knightmesh.update()
me_sphere = bpy.data.meshes.new('Sphere')
me_sphere.from_pydata([(-0.1951, 0.0, 0.9808), (-0.3827, 0.0, 0.9239), (-0.5556, 0.0, 0.8315), (-0.7071, 0.0, 0.7071), (-0.8315, 0.0, 0.5556), (-0.9239, 0.0, 0.3827), (-0.9808, 0.0, 0.1951), (-1.0, 0.0, 7.55e-08), (-0.9808, 0.0, -0.1951), (-0.9239, 0.0, -0.3827), (-0.8315, 0.0, -0.5556), (-0.7071, 0.0, -0.7071), (-0.5556, 0.0, -0.8315), (-0.3827, 0.0, -0.9239), (-0.1951, 0.0, -0.9808), (-0.1913, 0.03806, 0.9808), (-0.3753, 0.07466, 0.9239), (-0.5449, 0.1084, 0.8315), (-0.6935, 0.1379, 0.7071), (-0.8155, 0.1622, 0.5556), (-0.9061, 0.1802, 0.3827), (-0.9619, 0.1913, 0.1951), (-0.9808, 0.1951, 7.55e-08), (-0.9619, 0.1913, -0.1951), (-0.9061, 0.1802, -0.3827), (-0.8155, 0.1622, -0.5556), (-0.6935, 0.1379, -0.7071), (-0.5449, 0.1084, -0.8315), (-0.3753, 0.07466, -0.9239), (-0.1913, 0.03806, -0.9808), (-0.1802, 0.07466, 0.9808), (-0.3536, 0.1464, 0.9239), (-0.5133, 0.2126, 0.8315), (-0.6533, 0.2706, 0.7071), (-0.7682, 0.3182, 0.5556), (-0.8536, 0.3536, 0.3827), (-0.9061, 0.3753, 0.1951), (-0.9239, 0.3827, 7.55e-08), (-0.9061, 0.3753, -0.1951), (-0.8536, 0.3536, -0.3827), (-0.7682, 0.3182, -0.5556), (-0.6533, 0.2706, -0.7071), (-0.5133, 0.2126, -0.8315), (-0.3536, 0.1464, -0.9239), (-0.1802, 0.07466, -0.9808), (-0.1622, 0.1084, 0.9808), (-0.3182, 0.2126, 0.9239), (-0.4619, 0.3087, 0.8315), (-0.5879, 0.3928, 0.7071), (-0.6913, 0.4619, 0.5556), (-0.7682, 0.5133, 0.3827), (-0.8155, 0.5449, 0.1951), (-0.8315, 0.5556, 7.55e-08), (-0.8155, 0.5449, -0.1951), (-0.7682, 0.5133, -0.3827), (-0.6913, 0.4619, -0.5556), (-0.5879, 0.3928, -0.7071), (-0.4619, 0.3087, -0.8315), (-0.3182, 0.2126, -0.9239), (-0.1622, 0.1084, -0.9808), (-0.1379, 0.1379, 0.9808), (-0.2706, 0.2706, 0.9239), (-0.3928, 0.3928, 0.8315), (-0.5, 0.5, 0.7071), (-0.5879, 0.5879, 0.5556), (-0.6533, 0.6533, 0.3827), (-0.6935, 0.6935, 0.1951), (-0.7071, 0.7071, 7.55e-08), (-0.6935, 0.6935, -0.1951), (-0.6533, 0.6533, -0.3827), (-0.5879, 0.5879, -0.5556), (-0.5, 0.5, -0.7071), (-0.3928, 0.3928, -0.8315), (-0.2706, 0.2706, -0.9239), (-0.1379, 0.1379, -0.9808), (-0.1084, 0.1622, 0.9808), (-0.2126, 0.3182, 0.9239), (-0.3087, 0.4619, 0.8315), (-0.3928, 0.5879, 0.7071), (-0.4619, 0.6913, 0.5556), (-0.5133, 0.7682, 0.3827), (-0.5449, 0.8155, 0.1951), (-0.5556, 0.8315, 7.55e-08), (-0.5449, 0.8155, -0.1951), (-0.5133, 0.7682, -0.3827), (-0.4619, 0.6913, -0.5556), (-0.3928, 0.5879, -0.7071), (-0.3087, 0.4619, -0.8315), (-0.2126, 0.3182, -0.9239), (-0.1084, 0.1622, -0.9808), (-0.07466, 0.1802, 0.9808), (-0.1464, 0.3536, 0.9239), (-0.2126, 0.5133, 0.8315), (-0.2706, 0.6533, 0.7071), (-0.3182, 0.7682, 0.5556), (-0.3536, 0.8536, 0.3827), (-0.3753, 0.9061, 0.1951), (-0.3827, 0.9239, 7.55e-08), (-0.3753, 0.9061, -0.1951), (-0.3536, 0.8536, -0.3827), (-0.3182, 0.7682, -0.5556), (-0.2706, 0.6533, -0.7071), (-0.2126, 0.5133, -0.8315), (-0.1464, 0.3536, -0.9239), (-0.07466, 0.1802, -0.9808), (-0.03806, 0.1913, 0.9808), (-0.07466, 0.3753, 0.9239), (-0.1084, 0.5449, 0.8315), (-0.1379, 0.6935, 0.7071), (-0.1622, 0.8155, 0.5556), (-0.1802, 0.9061, 0.3827), (-0.1913, 0.9619, 0.1951), (-0.1951, 0.9808, 7.55e-08), (-0.1913, 0.9619, -0.1951), (-0.1802, 0.9061, -0.3827), (-0.1622, 0.8155, -0.5556), (-0.1379, 0.6935, -0.7071), (-0.1084, 0.5449, -0.8315), (-0.07466, 0.3753, -0.9239), (-0.03806, 0.1913, -0.9808), (3.266e-07, 0.1951, 0.9808), (3.192e-07, 0.3827, 0.9239), (3.117e-07, 0.5556, 0.8315), (3.192e-07, 0.7071, 0.7071), (3.341e-07, 0.8315, 0.5556), (2.745e-07, 0.9239, 0.3827), (3.937e-07, 0.9808, 0.1951), (3.788e-07, 1.0, 7.55e-08), (3.937e-07, 0.9808, -0.1951), (2.298e-07, 0.9239, -0.3827), (3.341e-07, 0.8315, -0.5556), (3.192e-07, 0.7071, -0.7071), (3.415e-07, 0.5556, -0.8315), (3.043e-07, 0.3827, -0.9239), (3.08e-07, 0.1951, -0.9808), (0.03806, 0.1913, 0.9808), (0.07466, 0.3753, 0.9239), (0.1084, 0.5449, 0.8315), (0.138, 0.6935, 0.7071), (0.1622, 0.8155, 0.5556), (0.1802, 0.9061, 0.3827), (0.1913, 0.9619, 0.1951), (0.1951, 0.9808, 7.55e-08), (0.1913, 0.9619, -0.1951), (0.1802, 0.9061, -0.3827), (0.1622, 0.8155, -0.5556), (0.138, 0.6935, -0.7071), (0.1084, 0.5449, -0.8315), (0.07466, 0.3753, -0.9239), (0.03806, 0.1913, -0.9808), (0.07466, 0.1802, 0.9808), (0.1464, 0.3536, 0.9239), (0.2126, 0.5133, 0.8315), (0.2706, 0.6533, 0.7071), (0.3182, 0.7682, 0.5556), (0.3536, 0.8536, 0.3827), (0.3753, 0.9061, 0.1951), (0.3827, 0.9239, 7.55e-08), (0.3753, 0.9061, -0.1951), (0.3536, 0.8536, -0.3827), (0.3182, 0.7682, -0.5556), (0.2706, 0.6533, -0.7071), (0.2126, 0.5133, -0.8315), (0.1464, 0.3536, -0.9239), (0.07466, 0.1802, -0.9808), (0.1084, 0.1622, 0.9808), (0.2126, 0.3182, 0.9239), (0.3087, 0.4619, 0.8315), (0.3928, 0.5879, 0.7071), (0.4619, 0.6913, 0.5556), (0.5133, 0.7682, 0.3827), (0.5449, 0.8155, 0.1951), (0.5556, 0.8315, 7.55e-08), (0.5449, 0.8155, -0.1951), (0.5133, 0.7682, -0.3827), (0.4619, 0.6913, -0.5556), (0.3928, 0.5879, -0.7071), (0.3087, 0.4619, -0.8315), (0.2126, 0.3182, -0.9239), (0.1084, 0.1622, -0.9808), (0.138, 0.1379, 0.9808), (0.2706, 0.2706, 0.9239), (0.3928, 0.3928, 0.8315), (0.5, 0.5, 0.7071), (0.5879, 0.5879, 0.5556), (0.6533, 0.6533, 0.3827), (0.6935, 0.6935, 0.1951), (0.7071, 0.7071, 7.55e-08), (0.6935, 0.6935, -0.1951), (0.6533, 0.6533, -0.3827), (0.5879, 0.5879, -0.5556), (0.5, 0.5, -0.7071), (0.3928, 0.3928, -0.8315), (0.2706, 0.2706, -0.9239), (0.138, 0.1379, -0.9808), (0.1622, 0.1084, 0.9808), (0.3182, 0.2126, 0.9239), (0.4619, 0.3087, 0.8315), (0.5879, 0.3928, 0.7071), (0.6913, 0.4619, 0.5556), (0.7682, 0.5133, 0.3827), (0.8155, 0.5449, 0.1951), (0.8315, 0.5556, 7.55e-08), (0.8155, 0.5449, -0.1951), (0.7682, 0.5133, -0.3827), (0.6913, 0.4619, -0.5556), (0.5879, 0.3928, -0.7071), (0.4619, 0.3087, -0.8315), (0.3182, 0.2126, -0.9239), (0.1622, 0.1084, -0.9808), (0.1802, 0.07466, 0.9808), (0.3536, 0.1464, 0.9239), (0.5133, 0.2126, 0.8315), (0.6533, 0.2706, 0.7071), (0.7682, 0.3182, 0.5556), (0.8536, 0.3536, 0.3827), (0.9061, 0.3753, 0.1951), (0.9239, 0.3827, 7.55e-08), (0.9061, 0.3753, -0.1951), (0.8536, 0.3536, -0.3827), (0.7682, 0.3182, -0.5556), (0.6533, 0.2706, -0.7071), (0.5133, 0.2126, -0.8315), (0.3536, 0.1464, -0.9239), (0.1802, 0.07466, -0.9808), (0.1913, 0.03806, 0.9808), (0.3753, 0.07466, 0.9239), (0.5449, 0.1084, 0.8315), (0.6935, 0.1379, 0.7071), (0.8155, 0.1622, 0.5556), (0.9061, 0.1802, 0.3827), (0.9619, 0.1913, 0.1951), (0.9808, 0.1951, 7.55e-08), (0.9619, 0.1913, -0.1951), (0.9061, 0.1802, -0.3827), (0.8155, 0.1622, -0.5556), (0.6935, 0.1379, -0.7071), (0.5449, 0.1084, -0.8315), (0.3753, 0.07466, -0.9239), (0.1913, 0.03806, -0.9808), (0.1951, -7.212e-09, 0.9808), (0.3827, 4.122e-08, 0.9239), (0.5556, 2.632e-08, 0.8315), (0.7071, -2.584e-08, 0.7071), (0.8315, -8.544e-08, 0.5556), (0.9239, 6.357e-08, 0.3827), (0.9808, -8.544e-08, 0.1951), (1.0, -1.003e-07, 7.55e-08), (0.9808, -8.544e-08, -0.1951), (0.9239, 6.357e-08, -0.3827), (0.8315, -8.544e-08, -0.5556), (0.7071, -2.584e-08, -0.7071), (0.5556, -1.094e-08, -0.8315), (0.3827, 3.964e-09, -0.9239), (0.1951, 3.964e-09, -0.9808), (0.1913, -0.03806, 0.9808), (0.3753, -0.07466, 0.9239), (0.5449, -0.1084, 0.8315), (0.6935, -0.1379, 0.7071), (0.8155, -0.1622, 0.5556), (0.9061, -0.1802, 0.3827), (0.9619, -0.1913, 0.1951), (0.9808, -0.1951, 7.55e-08), (0.9619, -0.1913, -0.1951), (0.9061, -0.1802, -0.3827), (0.8155, -0.1622, -0.5556), (0.6935, -0.1379, -0.7071), (0.5449, -0.1084, -0.8315), (0.3753, -0.07466, -0.9239), (0.1913, -0.03806, -0.9808), (0.1802, -0.07466, 0.9808), (0.3536, -0.1464, 0.9239), (0.5133, -0.2126, 0.8315), (0.6533, -0.2706, 0.7071), (0.7682, -0.3182, 0.5556), (0.8536, -0.3536, 0.3827), (0.9061, -0.3753, 0.1951), (0.9239, -0.3827, 7.55e-08), (0.9061, -0.3753, -0.1951), (0.8536, -0.3536, -0.3827), (0.7682, -0.3182, -0.5556), (0.6533, -0.2706, -0.7071), (0.5133, -0.2126, -0.8315), (0.3536, -0.1464, -0.9239), (0.1802, -0.07466, -0.9808), (0.1622, -0.1084, 0.9808), (0.3182, -0.2126, 0.9239), (0.4619, -0.3087, 0.8315), (0.5879, -0.3928, 0.7071), (0.6913, -0.4619, 0.5556), (0.7682, -0.5133, 0.3827), (0.8155, -0.5449, 0.1951), (0.8315, -0.5556, 7.55e-08), (0.8155, -0.5449, -0.1951), (0.7682, -0.5133, -0.3827), (0.6913, -0.4619, -0.5556), (0.5879, -0.3928, -0.7071), (0.4619, -0.3087, -0.8315), (0.3182, -0.2126, -0.9239), (0.1622, -0.1084, -0.9808), (0.138, -0.1379, 0.9808), (0.2706, -0.2706, 0.9239), (0.3928, -0.3928, 0.8315), (0.5, -0.5, 0.7071), (0.5879, -0.5879, 0.5556), (0.6533, -0.6533, 0.3827), (0.6935, -0.6935, 0.1951), (0.7071, -0.7071, 7.55e-08), (0.6935, -0.6935, -0.1951), (0.6533, -0.6533, -0.3827), (0.5879, -0.5879, -0.5556), (0.5, -0.5, -0.7071), (0.3928, -0.3928, -0.8315), (0.2706, -0.2706, -0.9239), (0.1379, -0.1379, -0.9808), (0.1084, -0.1622, 0.9808), (0.2126, -0.3182, 0.9239), (0.3087, -0.4619, 0.8315), (0.3928, -0.5879, 0.7071), (0.4619, -0.6913, 0.5556), (0.5133, -0.7682, 0.3827), (0.5449, -0.8155, 0.1951), (0.5556, -0.8315, 7.55e-08), (0.5449, -0.8155, -0.1951), (0.5133, -0.7682, -0.3827), (0.4619, -0.6913, -0.5556), (0.3928, -0.5879, -0.7071), (0.3087, -0.4619, -0.8315), (0.2126, -0.3182, -0.9239), (0.1084, -0.1622, -0.9808), (3.258e-07, 0.0, -1.0), (0.07466, -0.1802, 0.9808), (0.1464, -0.3536, 0.9239), (0.2126, -0.5133, 0.8315), (0.2706, -0.6533, 0.7071), (0.3182, -0.7682, 0.5556), (0.3536, -0.8536, 0.3827), (0.3753, -0.9061, 0.1951), (0.3827, -0.9239, 7.55e-08), (0.3753, -0.9061, -0.1951), (0.3536, -0.8536, -0.3827), (0.3182, -0.7682, -0.5556), (0.2706, -0.6533, -0.7071), (0.2126, -0.5133, -0.8315), (0.1464, -0.3536, -0.9239), (0.07466, -0.1802, -0.9808), (0.03806, -0.1913, 0.9808), (0.07466, -0.3753, 0.9239), (0.1084, -0.5449, 0.8315), (0.1379, -0.6935, 0.7071), (0.1622, -0.8155, 0.5556), (0.1802, -0.9061, 0.3827), (0.1913, -0.9619, 0.1951), (0.1951, -0.9808, 7.55e-08), (0.1913, -0.9619, -0.1951), (0.1802, -0.9061, -0.3827), (0.1622, -0.8155, -0.5556), (0.1379, -0.6935, -0.7071), (0.1084, -0.5449, -0.8315), (0.07466, -0.3753, -0.9239), (0.03806, -0.1913, -0.9808), (3.117e-07, -0.1951, 0.9808), (2.819e-07, -0.3827, 0.9239), (2.819e-07, -0.5556, 0.8315), (1.851e-07, -0.7071, 0.7071), (1.404e-07, -0.8315, 0.5556), (3.192e-07, -0.9239, 0.3827), (9.567e-08, -0.9808, 0.1951), (1.404e-07, -1.0, 7.55e-08), (9.567e-08, -0.9808, -0.1951), (3.192e-07, -0.9239, -0.3827), (1.404e-07, -0.8315, -0.5556), (1.851e-07, -0.7071, -0.7071), (2.596e-07, -0.5556, -0.8315), (2.521e-07, -0.3827, -0.9239), (3.155e-07, -0.1951, -0.9808), (-0.03806, -0.1913, 0.9808), (-0.07466, -0.3753, 0.9239), (-0.1084, -0.5449, 0.8315), (-0.1379, -0.6935, 0.7071), (-0.1622, -0.8155, 0.5556), (-0.1802, -0.9061, 0.3827), (-0.1913, -0.9619, 0.1951), (-0.1951, -0.9808, 7.55e-08), (-0.1913, -0.9619, -0.1951), (-0.1802, -0.9061, -0.3827), (-0.1622, -0.8155, -0.5556), (-0.1379, -0.6935, -0.7071), (-0.1084, -0.5449, -0.8315), (-0.07466, -0.3753, -0.9239), (-0.03806, -0.1913, -0.9808), (-0.07466, -0.1802, 0.9808), (-0.1464, -0.3536, 0.9239), (-0.2126, -0.5133, 0.8315), (-0.2706, -0.6533, 0.7071), (-0.3182, -0.7682, 0.5556), (-0.3536, -0.8536, 0.3827), (-0.3753, -0.9061, 0.1951), (-0.3827, -0.9239, 7.55e-08), (-0.3753, -0.9061, -0.1951), (-0.3536, -0.8536, -0.3827), (-0.3182, -0.7682, -0.5556), (-0.2706, -0.6533, -0.7071), (-0.2126, -0.5133, -0.8315), (-0.1464, -0.3536, -0.9239), (-0.07466, -0.1802, -0.9808), (-0.1084, -0.1622, 0.9808), (-0.2126, -0.3182, 0.9239), (-0.3087, -0.4619, 0.8315), (-0.3928, -0.5879, 0.7071), (-0.4619, -0.6913, 0.5556), (-0.5133, -0.7682, 0.3827), (-0.5449, -0.8155, 0.1951), (-0.5556, -0.8315, 7.55e-08), (-0.5449, -0.8155, -0.1951), (-0.5133, -0.7682, -0.3827), (-0.4619, -0.6913, -0.5556), (-0.3928, -0.5879, -0.7071), (-0.3087, -0.4619, -0.8315), (-0.2126, -0.3182, -0.9239), (-0.1084, -0.1622, -0.9808), (-0.1379, -0.1379, 0.9808), (-0.2706, -0.2706, 0.9239), (-0.3928, -0.3928, 0.8315), (-0.5, -0.5, 0.7071), (-0.5879, -0.5879, 0.5556), (-0.6533, -0.6533, 0.3827), (-0.6935, -0.6935, 0.1951), (-0.7071, -0.7071, 7.55e-08), (-0.6935, -0.6935, -0.1951), (-0.6533, -0.6533, -0.3827), (-0.5879, -0.5879, -0.5556), (-0.5, -0.5, -0.7071), (-0.3928, -0.3928, -0.8315), (-0.2706, -0.2706, -0.9239), (-0.1379, -0.1379, -0.9808), (-0.1622, -0.1084, 0.9808), (-0.3182, -0.2126, 0.9239), (-0.4619, -0.3087, 0.8315), (-0.5879, -0.3928, 0.7071), (-0.6913, -0.4619, 0.5556), (-0.7682, -0.5133, 0.3827), (-0.8155, -0.5449, 0.1951), (-0.8315, -0.5556, 7.55e-08), (-0.8155, -0.5449, -0.1951), (-0.7682, -0.5133, -0.3827), (-0.6913, -0.4619, -0.5556), (-0.5879, -0.3928, -0.7071), (-0.4619, -0.3087, -0.8315), (-0.3182, -0.2126, -0.9239), (-0.1622, -0.1084, -0.9808), (2.48e-08, -1.247e-07, 1.0), (-0.1802, -0.07466, 0.9808), (-0.3536, -0.1464, 0.9239), (-0.5133, -0.2126, 0.8315), (-0.6533, -0.2706, 0.7071), (-0.7682, -0.3182, 0.5556), (-0.8536, -0.3536, 0.3827), (-0.9061, -0.3753, 0.1951), (-0.9239, -0.3827, 7.55e-08), (-0.9061, -0.3753, -0.1951), (-0.8536, -0.3536, -0.3827), (-0.7682, -0.3182, -0.5556), (-0.6533, -0.2706, -0.7071), (-0.5133, -0.2126, -0.8315), (-0.3536, -0.1464, -0.9239), (-0.1802, -0.07466, -0.9808), (-0.1913, -0.03806, 0.9808), (-0.3753, -0.07466, 0.9239), (-0.5449, -0.1084, 0.8315), (-0.6935, -0.1379, 0.7071), (-0.8155, -0.1622, 0.5556), (-0.9061, -0.1802, 0.3827), (-0.9619, -0.1913, 0.1951), (-0.9808, -0.1951, 7.55e-08), (-0.9619, -0.1913, -0.1951), (-0.9061, -0.1802, -0.3827), (-0.8155, -0.1622, -0.5556), (-0.6935, -0.1379, -0.7071), (-0.5449, -0.1084, -0.8315), (-0.3753, -0.07466, -0.9239), (-0.1913, -0.03806, -0.9808)], [], [(10, 9, 24, 25), (8, 7, 22, 23), (6, 5, 20, 21), (4, 3, 18, 19), (2, 1, 16, 17), (13, 12, 27, 28), (11, 10, 25, 26), (9, 8, 23, 24), (7, 6, 21, 22), (5, 4, 19, 20), (3, 2, 17, 18), (14, 13, 28, 29), (1, 0, 15, 16), (12, 11, 26, 27), (20, 19, 34, 35), (18, 17, 32, 33), (29, 28, 43, 44), (16, 15, 30, 31), (27, 26, 41, 42), (25, 24, 39, 40), (23, 22, 37, 38), (21, 20, 35, 36), (19, 18, 33, 34), (17, 16, 31, 32), (28, 27, 42, 43), (26, 25, 40, 41), (24, 23, 38, 39), (22, 21, 36, 37), (35, 34, 49, 50), (33, 32, 47, 48), (44, 43, 58, 59), (31, 30, 45, 46), (42, 41, 56, 57), (40, 39, 54, 55), (38, 37, 52, 53), (36, 35, 50, 51), (34, 33, 48, 49), (32, 31, 46, 47), (43, 42, 57, 58), (41, 40, 55, 56), (39, 38, 53, 54), (37, 36, 51, 52), (50, 49, 64, 65), (48, 47, 62, 63), (59, 58, 73, 74), (46, 45, 60, 61), (57, 56, 71, 72), (55, 54, 69, 70), (53, 52, 67, 68), (51, 50, 65, 66), (49, 48, 63, 64), (47, 46, 61, 62), (58, 57, 72, 73), (56, 55, 70, 71), (54, 53, 68, 69), (52, 51, 66, 67), (65, 64, 79, 80), (63, 62, 77, 78), (74, 73, 88, 89), (61, 60, 75, 76), (72, 71, 86, 87), (70, 69, 84, 85), (68, 67, 82, 83), (66, 65, 80, 81), (64, 63, 78, 79), (62, 61, 76, 77), (73, 72, 87, 88), (71, 70, 85, 86), (69, 68, 83, 84), (67, 66, 81, 82), (80, 79, 94, 95), (78, 77, 92, 93), (89, 88, 103, 104), (76, 75, 90, 91), (87, 86, 101, 102), (85, 84, 99, 100), (83, 82, 97, 98), (81, 80, 95, 96), (79, 78, 93, 94), (77, 76, 91, 92), (88, 87, 102, 103), (86, 85, 100, 101), (84, 83, 98, 99), (82, 81, 96, 97), (95, 94, 109, 110), (93, 92, 107, 108), (104, 103, 118, 119), (91, 90, 105, 106), (102, 101, 116, 117), (100, 99, 114, 115), (98, 97, 112, 113), (96, 95, 110, 111), (94, 93, 108, 109), (92, 91, 106, 107), (103, 102, 117, 118), (101, 100, 115, 116), (99, 98, 113, 114), (97, 96, 111, 112), (110, 109, 124, 125), (108, 107, 122, 123), (119, 118, 133, 134), (106, 105, 120, 121), (117, 116, 131, 132), (115, 114, 129, 130), (113, 112, 127, 128), (111, 110, 125, 126), (109, 108, 123, 124), (107, 106, 121, 122), (118, 117, 132, 133), (116, 115, 130, 131), (114, 113, 128, 129), (112, 111, 126, 127), (125, 124, 139, 140), (123, 122, 137, 138), (134, 133, 148, 149), (121, 120, 135, 136), (132, 131, 146, 147), (130, 129, 144, 145), (128, 127, 142, 143), (126, 125, 140, 141), (124, 123, 138, 139), (122, 121, 136, 137), (133, 132, 147, 148), (131, 130, 145, 146), (129, 128, 143, 144), (127, 126, 141, 142), (140, 139, 154, 155), (138, 137, 152, 153), (149, 148, 163, 164), (136, 135, 150, 151), (147, 146, 161, 162), (145, 144, 159, 160), (143, 142, 157, 158), (141, 140, 155, 156), (139, 138, 153, 154), (137, 136, 151, 152), (148, 147, 162, 163), (146, 145, 160, 161), (144, 143, 158, 159), (142, 141, 156, 157), (155, 154, 169, 170), (153, 152, 167, 168), (164, 163, 178, 179), (151, 150, 165, 166), (162, 161, 176, 177), (160, 159, 174, 175), (158, 157, 172, 173), (156, 155, 170, 171), (154, 153, 168, 169), (152, 151, 166, 167), (163, 162, 177, 178), (161, 160, 175, 176), (159, 158, 173, 174), (157, 156, 171, 172), (170, 169, 184, 185), (168, 167, 182, 183), (179, 178, 193, 194), (166, 165, 180, 181), (177, 176, 191, 192), (175, 174, 189, 190), (173, 172, 187, 188), (171, 170, 185, 186), (169, 168, 183, 184), (167, 166, 181, 182), (178, 177, 192, 193), (176, 175, 190, 191), (174, 173, 188, 189), (172, 171, 186, 187), (185, 184, 199, 200), (183, 182, 197, 198), (194, 193, 208, 209), (181, 180, 195, 196), (192, 191, 206, 207), (190, 189, 204, 205), (188, 187, 202, 203), (186, 185, 200, 201), (184, 183, 198, 199), (182, 181, 196, 197), (193, 192, 207, 208), (191, 190, 205, 206), (189, 188, 203, 204), (187, 186, 201, 202), (200, 199, 214, 215), (198, 197, 212, 213), (209, 208, 223, 224), (196, 195, 210, 211), (207, 206, 221, 222), (205, 204, 219, 220), (203, 202, 217, 218), (201, 200, 215, 216), (199, 198, 213, 214), (197, 196, 211, 212), (208, 207, 222, 223), (206, 205, 220, 221), (204, 203, 218, 219), (202, 201, 216, 217), (215, 214, 229, 230), (213, 212, 227, 228), (224, 223, 238, 239), (211, 210, 225, 226), (222, 221, 236, 237), (220, 219, 234, 235), (218, 217, 232, 233), (216, 215, 230, 231), (214, 213, 228, 229), (212, 211, 226, 227), (223, 222, 237, 238), (221, 220, 235, 236), (219, 218, 233, 234), (217, 216, 231, 232), (230, 229, 244, 245), (228, 227, 242, 243), (239, 238, 253, 254), (226, 225, 240, 241), (237, 236, 251, 252), (235, 234, 249, 250), (233, 232, 247, 248), (231, 230, 245, 246), (229, 228, 243, 244), (227, 226, 241, 242), (238, 237, 252, 253), (236, 235, 250, 251), (234, 233, 248, 249), (232, 231, 246, 247), (245, 244, 259, 260), (243, 242, 257, 258), (254, 253, 268, 269), (241, 240, 255, 256), (252, 251, 266, 267), (250, 249, 264, 265), (248, 247, 262, 263), (246, 245, 260, 261), (244, 243, 258, 259), (242, 241, 256, 257), (253, 252, 267, 268), (251, 250, 265, 266), (249, 248, 263, 264), (247, 246, 261, 262), (260, 259, 274, 275), (258, 257, 272, 273), (269, 268, 283, 284), (256, 255, 270, 271), (267, 266, 281, 282), (265, 264, 279, 280), (263, 262, 277, 278), (261, 260, 275, 276), (259, 258, 273, 274), (257, 256, 271, 272), (268, 267, 282, 283), (266, 265, 280, 281), (264, 263, 278, 279), (262, 261, 276, 277), (275, 274, 289, 290), (273, 272, 287, 288), (284, 283, 298, 299), (271, 270, 285, 286), (282, 281, 296, 297), (280, 279, 294, 295), (278, 277, 292, 293), (276, 275, 290, 291), (274, 273, 288, 289), (272, 271, 286, 287), (283, 282, 297, 298), (281, 280, 295, 296), (279, 278, 293, 294), (277, 276, 291, 292), (290, 289, 304, 305), (288, 287, 302, 303), (299, 298, 313, 314), (286, 285, 300, 301), (297, 296, 311, 312), (295, 294, 309, 310), (293, 292, 307, 308), (291, 290, 305, 306), (289, 288, 303, 304), (287, 286, 301, 302), (298, 297, 312, 313), (296, 295, 310, 311), (294, 293, 308, 309), (292, 291, 306, 307), (305, 304, 319, 320), (303, 302, 317, 318), (314, 313, 328, 329), (301, 300, 315, 316), (312, 311, 326, 327), (310, 309, 324, 325), (308, 307, 322, 323), (306, 305, 320, 321), (304, 303, 318, 319), (302, 301, 316, 317), (313, 312, 327, 328), (311, 310, 325, 326), (309, 308, 323, 324), (307, 306, 321, 322), (320, 319, 335, 336), (318, 317, 333, 334), (329, 328, 344, 345), (316, 315, 331, 332), (327, 326, 342, 343), (325, 324, 340, 341), (323, 322, 338, 339), (321, 320, 336, 337), (319, 318, 334, 335), (317, 316, 332, 333), (328, 327, 343, 344), (326, 325, 341, 342), (324, 323, 339, 340), (322, 321, 337, 338), (336, 335, 350, 351), (334, 333, 348, 349), (345, 344, 359, 360), (332, 331, 346, 347), (343, 342, 357, 358), (341, 340, 355, 356), (339, 338, 353, 354), (337, 336, 351, 352), (335, 334, 349, 350), (333, 332, 347, 348), (344, 343, 358, 359), (342, 341, 356, 357), (340, 339, 354, 355), (338, 337, 352, 353), (351, 350, 365, 366), (349, 348, 363, 364), (360, 359, 374, 375), (347, 346, 361, 362), (358, 357, 372, 373), (356, 355, 370, 371), (354, 353, 368, 369), (352, 351, 366, 367), (350, 349, 364, 365), (348, 347, 362, 363), (359, 358, 373, 374), (357, 356, 371, 372), (355, 354, 369, 370), (353, 352, 367, 368), (366, 365, 380, 381), (364, 363, 378, 379), (375, 374, 389, 390), (362, 361, 376, 377), (373, 372, 387, 388), (371, 370, 385, 386), (369, 368, 383, 384), (367, 366, 381, 382), (365, 364, 379, 380), (363, 362, 377, 378), (374, 373, 388, 389), (372, 371, 386, 387), (370, 369, 384, 385), (368, 367, 382, 383), (381, 380, 395, 396), (379, 378, 393, 394), (390, 389, 404, 405), (377, 376, 391, 392), (388, 387, 402, 403), (386, 385, 400, 401), (384, 383, 398, 399), (382, 381, 396, 397), (380, 379, 394, 395), (378, 377, 392, 393), (389, 388, 403, 404), (387, 386, 401, 402), (385, 384, 399, 400), (383, 382, 397, 398), (396, 395, 410, 411), (394, 393, 408, 409), (405, 404, 419, 420), (392, 391, 406, 407), (403, 402, 417, 418), (401, 400, 415, 416), (399, 398, 413, 414), (397, 396, 411, 412), (395, 394, 409, 410), (393, 392, 407, 408), (404, 403, 418, 419), (402, 401, 416, 417), (400, 399, 414, 415), (398, 397, 412, 413), (411, 410, 425, 426), (409, 408, 423, 424), (420, 419, 434, 435), (407, 406, 421, 422), (418, 417, 432, 433), (416, 415, 430, 431), (414, 413, 428, 429), (412, 411, 426, 427), (410, 409, 424, 425), (408, 407, 422, 423), (419, 418, 433, 434), (417, 416, 431, 432), (415, 414, 429, 430), (413, 412, 427, 428), (426, 425, 440, 441), (424, 423, 438, 439), (435, 434, 449, 450), (422, 421, 436, 437), (433, 432, 447, 448), (431, 430, 445, 446), (429, 428, 443, 444), (427, 426, 441, 442), (425, 424, 439, 440), (423, 422, 437, 438), (434, 433, 448, 449), (432, 431, 446, 447), (430, 429, 444, 445), (428, 427, 442, 443), (441, 440, 456, 457), (439, 438, 454, 455), (450, 449, 465, 466), (437, 436, 452, 453), (448, 447, 463, 464), (446, 445, 461, 462), (444, 443, 459, 460), (442, 441, 457, 458), (440, 439, 455, 456), (438, 437, 453, 454), (449, 448, 464, 465), (447, 446, 462, 463), (445, 444, 460, 461), (443, 442, 458, 459), (457, 456, 471, 472), (455, 454, 469, 470), (466, 465, 480, 481), (453, 452, 467, 468), (464, 463, 478, 479), (462, 461, 476, 477), (460, 459, 474, 475), (458, 457, 472, 473), (456, 455, 470, 471), (454, 453, 468, 469), (465, 464, 479, 480), (463, 462, 477, 478), (461, 460, 475, 476), (459, 458, 473, 474), (330, 14, 29), (0, 451, 15), (330, 29, 44), (15, 451, 30), (330, 44, 59), (30, 451, 45), (330, 59, 74), (45, 451, 60), (330, 74, 89), (60, 451, 75), (330, 89, 104), (75, 451, 90), (330, 104, 119), (90, 451, 105), (330, 119, 134), (105, 451, 120), (330, 134, 149), (120, 451, 135), (330, 149, 164), (135, 451, 150), (330, 164, 179), (150, 451, 165), (330, 179, 194), (165, 451, 180), (330, 194, 209), (180, 451, 195), (330, 209, 224), (195, 451, 210), (330, 224, 239), (210, 451, 225), (330, 239, 254), (225, 451, 240), (330, 254, 269), (240, 451, 255), (330, 269, 284), (255, 451, 270), (330, 284, 299), (270, 451, 285), (330, 299, 314), (285, 451, 300), (330, 314, 329), (300, 451, 315), (330, 329, 345), (315, 451, 331), (330, 345, 360), (331, 451, 346), (330, 360, 375), (346, 451, 361), (330, 375, 390), (361, 451, 376), (330, 390, 405), (376, 451, 391), (330, 405, 420), (391, 451, 406), (330, 420, 435), (406, 451, 421), (330, 435, 450), (421, 451, 436), (330, 450, 466), (436, 451, 452), (330, 466, 481), (452, 451, 467), (472, 471, 4, 5), (470, 469, 2, 3), (481, 480, 13, 14), (468, 467, 0, 1), (479, 478, 11, 12), (477, 476, 9, 10), (475, 474, 7, 8), (473, 472, 5, 6), (471, 470, 3, 4), (330, 481, 14), (469, 468, 1, 2), (480, 479, 12, 13), (467, 451, 0), (478, 477, 10, 11), (476, 475, 8, 9), (474, 473, 6, 7)])
me_sphere.materials.append(mat_spheremat)
me_sphere.use_remesh_preserve_volume = False
me_sphere.use_remesh_preserve_attributes = False
me_sphere.use_mirror_vertex_groups = False
me_sphere.update()
arm_armature = bpy.data.armatures.new('Armature')  # bones are not reproduced
arm_armature_001 = bpy.data.armatures.new('Armature.001')  # bones are not reproduced

# ---- objects
ob_plane_001 = bpy.data.objects.new('Plane.001', me_plane_001)
ob_armature = bpy.data.objects.new('Armature', arm_armature)
ob_knight = bpy.data.objects.new('Knight', me_knightmesh)
ob_lamp = bpy.data.objects.new('Lamp', light_lamp)
ob_camera = bpy.data.objects.new('Camera', cam_camera)
ob_armature_001 = bpy.data.objects.new('Armature.001', arm_armature_001)
ob_sphere = bpy.data.objects.new('Sphere', me_sphere)

# ---- transforms, parenting, visibility, modifiers, constraints
ob_plane_001.location = (0.0, 1.9, 0.0)
ob_plane_001.scale = (1.0, 0.1, 1.0)
ob_plane_001.lineart.crease_threshold = 0.0
_m = ob_plane_001.modifiers.new('Array', 'ARRAY')
_m.count = 20
_m.use_constant_offset = True
_m.constant_offset_displace = (0.0, -4.0, 0.0)
_m.use_relative_offset = False
_m.relative_offset_displace = (0.4, 0.0, 0.0)
ob_armature.location = (0.0, -3.972e-08, 0.0)
ob_armature.scale = (0.2718, 0.2718, 0.2718)
ob_armature.show_in_front = True
ob_armature.lineart.crease_threshold = 0.0
ob_knight.parent = ob_armature
ob_knight.matrix_parent_inverse = Matrix(((3.68, 0.0, 0.0, 0.0), (0.0, 3.68, 0.0, 1.462e-07), (0.0, 0.0, 3.68, 0.0), (0.0, 0.0, 0.0, 1.0)))
ob_knight.location = (0.0, 0.0, 0.5)
ob_knight.lineart.crease_threshold = 0.0
_vg = ob_knight.vertex_groups.new(name='Arm')
_vg.add([0, 1, 2, 3, 4, 5, 6, 7, 8, 9, 10, 11, 12, 13, 14, 15, 16, 17, 18, 19, 77, 78, 79, 80, 81, 82, 83, 84, 85, 86, 91, 92, 93, 94, 95, 96, 97, 101, 102, 103, 104, 247, 248, 249, 250, 261, 262, 263, 266, 267, 268, 276, 277, 278, 279, 280, 281, 282, 283, 284, 285, 286, 287, 288, 289, 290, 291, 292, 293, 294, 295, 296, 297, 298, 299, 300, 372, 373, 374, 375, 376, 377, 378, 379, 380, 381, 388, 389, 390, 391, 392, 393, 394, 399, 400, 401, 402, 553, 554, 555, 556, 570, 571, 572, 575, 576, 577, 586, 587, 588, 589, 590], 1.0, 'REPLACE')
_vg = ob_knight.vertex_groups.new(name='Torso')
_vg.add([20, 21, 22, 23, 24, 25, 26, 27, 28, 29, 30, 31, 32, 33, 34, 35, 36, 37, 38, 39, 40, 41, 42, 43, 44, 45, 46, 47, 48, 49, 50, 51, 52, 53, 54, 55, 56, 57, 58, 59, 60, 61, 62, 63, 64, 65, 66, 67, 68, 69, 70, 71, 72, 73, 74, 75, 76, 109, 110, 111, 112, 113, 114, 301, 302, 303, 304, 305, 306, 307, 308, 309, 310, 311, 312, 313, 314, 315, 316, 317, 318, 319, 320, 321, 322, 323, 324, 325, 326, 327, 328, 329, 330, 331, 332, 333, 334, 335, 336, 337, 338, 339, 340, 341, 342, 343, 344, 345, 346, 347, 348, 349, 350, 351, 352, 353, 354, 355, 356, 357, 358, 359, 360, 361, 362, 363, 364, 365, 366, 367, 368, 369, 370, 371, 410, 411, 412, 413, 414, 415, 416, 417], 1.0, 'REPLACE')
_vg = ob_knight.vertex_groups.new(name='Helmet')
_vg.add([87, 88, 89, 90, 98, 99, 100, 105, 106, 108, 234, 235, 236, 237, 238, 239, 240, 241, 242, 243, 251, 252, 253, 254, 255, 256, 257, 258, 259, 260, 264, 265, 269, 270, 271, 272, 273, 274, 275, 382, 383, 384, 385, 386, 387, 395, 396, 397, 398, 403, 404, 405, 406, 408, 409, 537, 539, 540, 541, 542, 543, 544, 545, 546, 547, 548, 557, 558, 559, 560, 561, 562, 563, 564, 565, 566, 567, 568, 569, 573, 574, 578, 579, 580, 581, 582, 583, 584, 585], 1.0, 'REPLACE')
_vg = ob_knight.vertex_groups.new(name='Shoulder')
_vg.add([115, 116, 117, 118, 119, 120, 121, 122, 123, 124, 125, 126, 127, 128, 129, 130, 131, 132, 133, 134, 135, 136, 137, 138, 139, 140, 141, 142, 143, 144, 145, 146, 147, 148, 149, 150, 151, 152, 153, 154, 155, 156, 157, 158, 159, 160, 161, 162, 163, 164, 165, 166, 167, 168, 169, 170, 171, 172, 173, 174, 175, 176, 177, 178, 179, 180, 181, 182, 183, 184, 185, 186, 187, 188, 189, 190, 191, 192, 193, 418, 419, 420, 421, 422, 423, 424, 425, 426, 427, 428, 429, 430, 431, 432, 433, 434, 435, 436, 437, 438, 439, 440, 441, 442, 443, 444, 445, 446, 447, 448, 449, 450, 451, 452, 453, 454, 455, 456, 457, 458, 459, 460, 461, 462, 463, 464, 465, 466, 467, 468, 469, 470, 471, 472, 473, 474, 475, 476, 477, 478, 479, 480, 481, 482, 483, 484, 485, 486, 487, 488, 489, 490, 491, 492, 493, 494, 495, 496], 1.0, 'REPLACE')
_vg = ob_knight.vertex_groups.new(name='Foot')
_vg.add([107, 194, 195, 196, 197, 198, 199, 200, 201, 202, 203, 204, 205, 206, 207, 208, 209, 210, 211, 212, 213, 214, 215, 216, 217, 218, 219, 220, 221, 222, 223, 224, 225, 226, 227, 228, 229, 230, 231, 232, 233, 244, 245, 246, 407, 497, 498, 499, 500, 501, 502, 503, 504, 505, 506, 507, 508, 509, 510, 511, 512, 513, 514, 515, 516, 517, 518, 519, 520, 521, 522, 523, 524, 525, 526, 527, 528, 529, 530, 531, 532, 533, 534, 535, 536, 538, 549, 550, 551, 552, 591, 592, 593, 594, 595, 596, 597, 598, 599, 600, 601, 602, 603, 604, 605, 606, 607, 608, 609, 610], 1.0, 'REPLACE')
_vg = ob_knight.vertex_groups.new(name='Root')
_vg = ob_knight.vertex_groups.new(name='Spine.Lower')
for _i, _w in zip([20, 21, 22, 23, 24, 25, 26, 29, 30, 31, 32, 33, 34, 35, 36, 37, 38, 39, 40, 41, 42, 43, 44, 45, 46, 49, 50, 51, 52, 53, 54, 55, 56, 57, 58, 59, 60, 61, 62, 63, 64, 65, 67, 68, 69, 70, 71, 72, 75, 76, 109, 110, 111, 112, 113, 114, 301, 302, 303, 304, 305, 306, 307, 308, 309, 310, 311, 312, 317, 318, 319, 320, 321, 322, 323, 324, 325, 326, 327, 328, 329, 330, 331, 332, 333, 334, 335, 336, 337, 338, 341, 342, 343, 344, 345, 346, 347, 348, 349, 350, 351, 352, 353, 354, 355, 356, 357, 358, 360, 361, 362, 363, 364, 365, 367, 368, 370, 371, 410, 411, 412, 413, 414, 415, 416, 417], [0.07553, 0.06783, 0.07889, 0.01904, 0.004335, 0.01136, 0.0546, 0.1258, 0.325, 0.2669, 0.1351, 0.06437, 0.02505, 0.08931, 0.08401, 0.1085, 0.08049, 0.08249, 0.07651, 0.1201, 0.06211, 0.08175, 0.07808, 0.06198, 0.006614, 0.6273, 0.0741, 0.1131, 0.09658, 0.07419, 0.08283, 0.003915, 0.072, 0.06749, 0.3478, 0.3068, 0.08225, 0.07805, 0.07477, 0.08196, 0.1133, 0.07864, 0.06787, 0.07171, 0.06481, 0.07144, 0.0773, 0.06228, 0.06267, 0.07588, 0.03959, 0.0864, 0.06662, 0.1296, 0.1445, 0.1876, 0.07553, 0.06783, 0.05032, 0.07889, 0.01904, 0.004335, 0.748, 0.2283, 0.01136, 0.0546, 0.07153, 0.003904, 0.1258, 0.325, 0.8002, 0.06563, 0.2669, 0.1351, 0.06437, 0.02505, 0.08931, 0.08401, 0.1441, 0.1085, 0.08049, 0.08249, 0.06329, 0.07651, 0.1201, 0.06211, 0.08175, 0.07808, 0.06198, 0.006614, 0.6273, 0.0741, 0.1131, 0.09658, 0.07419, 0.08283, 0.003915, 0.072, 0.06749, 0.3478, 0.3068, 0.08225, 0.07805, 0.07477, 0.08196, 0.1133, 0.226, 0.07864, 0.06787, 0.07171, 0.06481, 0.07144, 0.0773, 0.06228, 0.05211, 0.05847, 0.06267, 0.07588, 0.03959, 0.0864, 0.02644, 0.06662, 0.1296, 0.2459, 0.1445, 0.1876]): _vg.add([_i], _w, 'REPLACE')
_vg = ob_knight.vertex_groups.new(name='Spine.Upper')
for _i, _w in zip([23, 25, 26, 27, 28, 29, 30, 31, 32, 33, 34, 43, 45, 46, 47, 48, 49, 50, 58, 59, 66, 74, 109, 110, 111, 112, 113, 114, 116, 120, 158, 170, 305, 308, 309, 310, 311, 312, 313, 314, 315, 316, 317, 318, 319, 320, 321, 322, 323, 324, 335, 337, 338, 339, 340, 341, 342, 350, 351, 357, 359, 366, 369, 410, 411, 412, 413, 414, 415, 416, 417, 419, 423, 461, 473], [0.01581, 0.1259, 0.1884, 0.06128, 0.02217, 0.4588, 0.4223, 0.4176, 0.4028, 0.2, 0.1474, 0.04134, 0.2509, 0.1483, 0.05239, 0.102, 0.2102, 0.4992, 0.2646, 0.3111, 0.003084, 0.06628, 0.2493, 0.2896, 0.2487, 0.393, 0.3833, 0.5442, 0.04102, 0.006224, 0.006323, 0.003688, 0.01581, 0.02269, 0.1259, 0.1884, 0.601, 0.2526, 0.06128, 0.02217, 0.1223, 0.1766, 0.4588, 0.4223, 0.1408, 0.4975, 0.4176, 0.4028, 0.2, 0.1474, 0.04134, 0.2509, 0.1483, 0.05239, 0.102, 0.2102, 0.4992, 0.2646, 0.3111, 0.02172, 0.003084, 0.6953, 0.06628, 0.2493, 0.2896, 0.4095, 0.2487, 0.393, 0.6469, 0.3833, 0.5442, 0.04102, 0.006224, 0.006323, 0.003688]): _vg.add([_i], _w, 'REPLACE')
_vg = ob_knight.vertex_groups.new(name='Neck')
for _i, _w in zip([8, 11, 26, 27, 28, 45, 46, 47, 48, 73, 74, 79, 80, 87, 88, 89, 90, 98, 99, 100, 105, 106, 108, 116, 117, 120, 121, 127, 128, 131, 137, 139, 147, 148, 150, 155, 158, 159, 164, 166, 168, 170, 175, 178, 234, 235, 236, 237, 238, 239, 240, 241, 242, 243, 251, 252, 253, 254, 255, 256, 257, 258, 259, 260, 264, 265, 269, 270, 271, 272, 273, 274, 275, 289, 290, 291, 292, 310, 311, 312, 313, 314, 315, 316, 323, 337, 338, 339, 340, 366, 369, 374, 375, 382, 383, 384, 385, 386, 387, 388, 389, 395, 396, 397, 398, 403, 404, 405, 406, 408, 409, 415, 419, 420, 422, 423, 424, 430, 431, 432, 434, 439, 440, 442, 448, 450, 451, 453, 458, 460, 461, 462, 467, 469, 471, 473, 477, 478, 479, 481, 488, 490, 493, 537, 539, 540, 541, 542, 543, 544, 545, 546, 547, 548, 557, 558, 559, 560, 561, 562, 563, 564, 565, 566, 567, 568, 569, 573, 574, 578, 579, 580, 581, 582, 583, 584, 585], [0.0, 0.0, 0.006025, 0.0, 0.0, 0.0, 0.0, 0.0, 0.0, 0.0, 0.0, 0.0, 0.0, 0.0, 0.0, 0.0, 0.0, 0.0, 0.0, 0.0, 0.0, 0.0, 0.0, 0.04102, 0.0, 0.0, 0.0, 0.0, 0.0, 0.0, 0.0, 0.0, 0.0, 0.0, 0.0, 0.0, 0.0, 0.0, 0.0, 0.0, 0.0, 0.003688, 0.0, 0.0, 0.0, 0.0, 0.0, 0.0, 0.0, 0.0, 0.0, 0.0, 0.0, 0.0, 0.0, 0.0, 0.0, 0.0, 0.0, 0.0, 0.0, 0.0, 0.0, 0.0, 0.0, 0.0, 0.0, 0.0, 0.0, 0.0, 0.0, 0.0, 0.0, 0.0, 0.0, 0.0, 0.0, 0.0, 0.0, 0.0, 0.0, 0.0, 0.0, 0.0, 0.0, 0.0, 0.0, 0.0, 0.0, 0.0, 0.0, 0.0, 0.0, 0.0, 0.0, 0.0, 0.0, 0.0, 0.0, 0.0, 0.0, 0.0, 0.0, 0.0, 0.0, 0.0, 0.0, 0.0, 0.0, 0.0, 0.0, 0.008313, 0.04102, 0.0, 0.0, 0.0, 0.0, 0.0, 0.0, 0.0, 0.0, 0.0, 0.0, 0.0, 0.0, 0.0, 0.0, 0.0, 0.0, 0.0, 0.0, 0.0, 0.0, 0.0, 0.0, 0.003688, 0.0, 0.0, 0.0, 0.0, 0.0, 0.0, 0.0, 0.0, 0.0, 0.0, 0.03883, 0.0, 0.0, 0.0, 0.0, 0.0, 0.0, 0.0, 0.0, 0.0, 0.0, 0.0, 0.0, 0.0, 0.0, 0.0, 0.0, 0.0, 0.0, 0.0, 0.0, 0.0, 0.0, 0.0, 0.0, 0.0, 0.0, 0.0, 0.0, 0.0, 0.0]): _vg.add([_i], _w, 'REPLACE')
_vg = ob_knight.vertex_groups.new(name='Head')
for _i, _w in zip([27, 73, 87, 88, 89, 90, 98, 99, 100, 105, 106, 108, 139, 182, 234, 235, 236, 237, 238, 239, 240, 241, 242, 243, 251, 252, 253, 254, 255, 256, 257, 258, 259, 260, 264, 265, 269, 270, 271, 272, 273, 274, 275, 314, 315, 339, 382, 383, 384, 385, 386, 387, 395, 396, 397, 398, 403, 404, 405, 406, 408, 409, 537, 539, 540, 541, 542, 543, 544, 545, 546, 547, 548, 557, 558, 559, 560, 561, 562, 563, 564, 565, 566, 567, 568, 569, 573, 574, 578, 579, 580, 581, 582, 583, 584, 585], [0.02422, 0.1803, 1.0, 1.0, 1.0, 1.0, 1.0, 1.0, 1.0, 1.0, 1.0, 1.0, 0.00146, 0.02087, 1.0, 1.0, 1.0, 1.0, 1.0, 1.0, 1.0, 1.0, 1.0, 1.0, 1.0, 1.0, 1.0, 1.0, 1.0, 1.0, 1.0, 1.0, 1.0, 1.0, 1.0, 1.0, 1.0, 1.0, 1.0, 1.0, 1.0, 1.0, 1.0, 0.09555, 0.06784, 0.006564, 1.0, 1.0, 1.0, 1.0, 1.0, 1.0, 1.0, 1.0, 1.0, 1.0, 1.0, 1.0, 1.0, 1.0, 1.0, 1.0, 1.0, 1.0, 1.0, 1.0, 1.0, 1.0, 1.0, 1.0, 1.0, 1.0, 1.0, 1.0, 1.0, 1.0, 1.0, 1.0, 1.0, 1.0, 1.0, 1.0, 1.0, 1.0, 1.0, 1.0, 1.0, 1.0, 1.0, 1.0, 1.0, 1.0, 1.0, 1.0, 1.0, 1.0]): _vg.add([_i], _w, 'REPLACE')
_vg = ob_knight.vertex_groups.new(name='Shoulder.R')
for _i, _w in zip([0, 1, 2, 3, 4, 5, 6, 7, 8, 9, 10, 11, 12, 13, 14, 15, 16, 17, 18, 19, 77, 78, 79, 80, 81, 82, 83, 84, 85, 86, 91, 92, 93, 94, 95, 96, 97, 101, 102, 103, 104, 115, 116, 117, 118, 119, 120, 121, 122, 123, 124, 125, 126, 127, 128, 129, 130, 131, 132, 133, 134, 135, 136, 137, 138, 139, 140, 141, 142, 143, 144, 145, 146, 147, 148, 149, 150, 151, 152, 153, 154, 155, 156, 157, 158, 159, 160, 161, 162, 163, 164, 165, 166, 167, 168, 169, 170, 171, 172, 173, 174, 175, 176, 177, 178, 179, 180, 181, 182, 183, 184, 185, 186, 187, 188, 189, 190, 191, 192, 193, 247, 248, 249, 250, 261, 262, 263, 266, 267, 268, 276, 277, 278, 279, 280, 281, 282, 283, 284, 285, 286, 287, 288, 289, 290, 291, 292, 297, 298, 299, 300, 372, 373, 374, 375, 376, 377, 378, 379, 388, 389, 390, 391, 399, 400, 401, 402, 418, 419, 420, 421, 422, 423, 424, 425, 426, 427, 428, 429, 430, 431, 432, 433, 434, 435, 436, 437, 438, 439, 440, 441, 442, 443, 444, 445, 446, 447, 448, 449, 450, 451, 452, 453, 454, 455, 456, 457, 458, 459, 460, 461, 462, 463, 464, 465, 466, 467, 468, 469, 470, 471, 472, 473, 474, 475, 476, 477, 478, 479, 480, 481, 482, 483, 484, 485, 486, 487, 488, 489, 490, 491, 492, 493, 494, 495, 496], [0.0, 0.0, 0.0, 0.0, 0.0, 0.0, 0.0, 0.0, 0.0, 0.0, 0.0, 0.0, 0.0, 0.0, 0.0, 0.0, 0.0, 0.0, 0.0, 0.0, 0.0, 0.0, 0.0, 0.0, 0.0, 0.0, 0.0, 0.0, 0.0, 0.0, 0.0, 0.0, 0.0, 0.0, 0.0, 0.0, 0.0, 0.0, 0.0, 0.0, 0.0, 0.0, 0.0, 0.0, 0.0, 0.0, 0.0, 0.0, 0.0, 0.0, 0.0, 0.0, 0.0, 0.0, 0.0, 0.0, 0.0, 0.0, 0.0, 0.0, 0.0, 0.0, 0.0, 0.0, 0.0, 0.0, 0.0, 0.0, 0.0, 0.0, 0.0, 0.0, 0.0, 0.0, 0.0, 0.0, 0.0, 0.0, 0.0, 0.0, 0.0, 0.0, 0.0, 0.0, 0.0, 0.0, 0.0, 0.0, 0.0, 0.0, 0.0, 0.0, 0.0, 0.0, 0.0, 0.0, 0.0, 0.0, 0.0, 0.0, 0.0, 0.0, 0.0, 0.0, 0.0, 0.0, 0.0, 0.0, 0.0, 0.0, 0.0, 0.0, 0.0, 0.0, 0.0, 0.0, 0.0, 0.0, 0.0, 0.0, 0.0, 0.0, 0.0, 0.0, 0.0, 0.0, 0.0, 0.0, 0.0, 0.0, 0.0, 0.0, 0.0, 0.0, 0.0, 0.0, 0.0, 0.0, 0.0, 0.0, 0.0, 0.0, 0.0, 0.0, 0.0, 0.0, 0.0, 0.0, 0.0, 0.0, 0.0, 0.0, 0.0, 0.0, 0.0, 0.0, 0.0, 0.0, 0.0, 0.0, 0.0, 0.0, 0.0, 0.0, 0.0, 0.0, 0.0, 0.0, 0.0, 0.0, 0.0, 0.0, 0.0, 0.0, 0.0, 0.0, 0.0, 0.0, 0.0, 0.0, 0.0, 0.0, 0.0, 0.0, 0.0, 0.0, 0.0, 0.0, 0.0, 0.0, 0.0, 0.0, 0.0, 0.0, 0.0, 0.0, 0.0, 0.0, 0.0, 0.0, 0.0, 0.0, 0.0, 0.0, 0.0, 0.0, 0.0, 0.0, 0.0, 0.0, 0.0, 0.0, 0.0, 0.0, 0.0, 0.0, 0.0, 0.0, 0.0, 0.0, 0.0, 0.0, 0.0, 0.0, 0.0, 0.0, 0.0, 0.0, 0.0, 0.0, 0.0, 0.0, 0.0, 0.0, 0.0, 0.0, 0.0, 0.0, 0.0, 0.0, 0.0, 0.0, 0.0, 0.0, 0.0, 0.0]): _vg.add([_i], _w, 'REPLACE')
_vg = ob_knight.vertex_groups.new(name='Arm.Upper.R')
_vg.add([4, 5, 6, 7, 8, 9, 10, 11, 16, 17, 18, 19, 77, 78, 79, 80, 81, 82, 91, 92, 93, 94, 103, 104, 115, 116, 117, 118, 119, 120, 121, 122, 123, 124, 125, 126, 127, 128, 129, 130, 131, 132, 133, 134, 135, 136, 137, 138, 139, 140, 141, 142, 143, 144, 145, 146, 147, 148, 149, 150, 151, 152, 153, 154, 155, 156, 157, 158, 159, 160, 161, 162, 163, 164, 165, 166, 167, 168, 169, 170, 171, 172, 173, 174, 175, 176, 177, 178, 179, 180, 181, 182, 183, 184, 185, 186, 187, 188, 189, 190, 191, 192, 193], 1.0, 'REPLACE')
_vg = ob_knight.vertex_groups.new(name='Arm.Lower.R')
for _i, _w in zip([0, 1, 2, 3, 4, 5, 6, 7, 8, 9, 10, 11, 12, 13, 14, 15, 16, 17, 18, 19, 77, 78, 79, 80, 81, 82, 83, 84, 85, 86, 91, 92, 93, 94, 95, 96, 97, 101, 102, 103, 104, 115, 116, 117, 118, 119, 120, 121, 122, 123, 124, 125, 126, 127, 128, 129, 130, 131, 132, 133, 134, 135, 136, 137, 138, 139, 140, 141, 142, 143, 144, 145, 146, 147, 148, 149, 150, 151, 152, 153, 154, 155, 156, 157, 158, 159, 160, 161, 162, 163, 164, 165, 166, 167, 168, 169, 170, 171, 172, 173, 174, 175, 176, 177, 178, 179, 180, 181, 183, 184, 185, 187, 189, 190, 192, 247, 248, 249, 250, 261, 262, 263, 266, 267, 268, 276, 277, 278, 279, 280], [1.0, 1.0, 1.0, 1.0, 1.0, 1.0, 1.0, 1.0, 0.0, 0.0, 0.0, 0.0, 1.0, 1.0, 1.0, 1.0, 0.0, 0.0, 0.0, 0.0, 0.0, 0.0, 0.0, 0.0, 1.0, 1.0, 1.0, 1.0, 1.0, 1.0, 0.0, 0.0, 0.0, 0.0, 1.0, 1.0, 1.0, 1.0, 1.0, 1.0, 1.0, 0.0, 0.0, 0.0, 0.0, 0.0, 0.0, 0.0, 0.0, 0.0, 0.0, 0.0, 0.0, 0.0, 0.0, 0.0, 0.0, 0.0, 0.0, 0.0, 0.0, 0.0, 0.0, 0.0, 0.0, 0.0, 0.0, 0.0, 0.0, 0.0, 0.0, 0.0, 0.0, 0.0, 0.0, 0.0, 0.0, 0.0, 0.0, 0.0, 0.0, 0.0, 0.0, 0.0, 0.0, 0.0, 0.0, 0.0, 0.0, 0.0, 0.0, 0.0, 0.0, 0.0, 0.0, 0.0, 0.0, 0.0, 0.0, 0.0, 0.0, 0.0, 0.0, 0.0, 0.0, 0.0, 0.0, 0.0, 0.0, 0.0, 0.0, 0.0, 0.0, 0.0, 0.0, 1.0, 1.0, 1.0, 1.0, 1.0, 1.0, 1.0, 1.0, 1.0, 1.0, 1.0, 1.0, 1.0, 1.0, 1.0]): _vg.add([_i], _w, 'REPLACE')
_vg = ob_knight.vertex_groups.new(name='Shoulder.L')
_vg = ob_knight.vertex_groups.new(name='Arm.Upper.L')
_vg.add([285, 286, 287, 288, 289, 290, 291, 292, 297, 298, 299, 300, 372, 373, 374, 375, 376, 377, 388, 389, 390, 391, 401, 402, 418, 419, 420, 421, 422, 423, 424, 425, 426, 427, 428, 429, 430, 431, 432, 433, 434, 435, 436, 437, 438, 439, 440, 441, 442, 443, 444, 445, 446, 447, 448, 449, 450, 451, 452, 453, 454, 455, 456, 457, 458, 459, 460, 461, 462, 463, 464, 465, 466, 467, 468, 469, 470, 471, 472, 473, 474, 475, 476, 477, 478, 479, 480, 481, 482, 483, 484, 485, 486, 487, 488, 489, 490, 491, 492, 493, 494, 495, 496], 1.0, 'REPLACE')
_vg = ob_knight.vertex_groups.new(name='Arm.Lower.L')
_vg.add([281, 282, 283, 284, 285, 286, 287, 288, 293, 294, 295, 296, 376, 377, 378, 379, 380, 381, 392, 393, 394, 399, 400, 401, 402, 553, 554, 555, 556, 570, 571, 572, 575, 576, 577, 586, 587, 588, 589, 590], 1.0, 'REPLACE')
_vg = ob_knight.vertex_groups.new(name='Hip.R')
_vg = ob_knight.vertex_groups.new(name='Leg.Upper.R')
for _i, _w in zip([35, 36, 37, 38, 39, 40, 51, 52, 53, 54, 60, 61, 63, 64, 67, 68, 69, 75, 76, 107, 228, 229, 230, 231, 232, 233, 245, 246, 301, 302, 305, 306, 325, 326, 327, 328, 329, 330, 331, 332, 333, 334, 335, 336, 343, 344, 345, 346, 347, 348, 349, 352, 353, 354, 355, 356, 360, 361, 362, 363, 364, 365, 368, 370, 371, 407, 507, 511, 513, 517, 518, 523, 525, 526, 528, 529, 531, 532, 533, 534, 535, 536, 549, 551, 552], [1.0, 0.9666, 0.07624, 1.0, 0.4801, 0.9291, 1.0, 0.268, 0.667, 0.588, 1.0, 1.0, 0.5281, 0.4024, 0.7349, 0.598, 0.9639, 0.7733, 0.5882, 0.1315, 0.9989, 0.9958, 0.9948, 0.988, 1.0, 0.9647, 0.04627, 0.2949, 0.0, 0.0, 0.0, 0.0, 0.0, 0.0, 0.7783, 0.09288, 0.0, 0.0, 0.1686, 0.0, 0.0, 0.0, 0.0, 0.0, 0.0, 0.0, 0.0, 0.0, 0.0, 0.0, 0.0, 0.0, 0.0, 0.0, 0.0, 0.2024, 0.0, 0.0, 0.0, 0.0, 0.0, 0.0, 0.152, 0.0, 0.0, 0.0, 0.0, 0.0, 0.0, 0.0, 0.0, 0.0, 0.0, 0.0, 0.0, 0.0, 0.0, 0.0, 0.0, 0.0, 0.0, 0.0, 0.0, 0.0, 0.0]): _vg.add([_i], _w, 'REPLACE')
_vg = ob_knight.vertex_groups.new(name='Leg.Lower.R')
for _i, _w in zip([20, 21, 22, 42, 44, 56, 57, 61, 62, 65, 67, 68, 70, 71, 72, 194, 195, 196, 197, 198, 199, 200, 201, 202, 203, 204, 205, 206, 207, 208, 209, 210, 211, 212, 213, 214, 215, 216, 217, 218, 219, 220, 221, 222, 223, 224, 225, 226, 227, 303, 334, 365, 367, 368, 499, 507, 518, 601, 602, 603, 604, 605, 606, 607, 608, 609, 610], [0.4694, 0.9232, 0.4034, 0.5451, 0.359, 0.7451, 0.7931, 0.007077, 0.3687, 0.3808, 0.001676, 0.05683, 0.6949, 0.3834, 0.6483, 0.0, 0.0, 1.0, 1.0, 1.0, 1.0, 1.0, 1.0, 1.0, 0.0, 1.0, 1.0, 1.0, 1.0, 1.0, 0.0, 1.0, 1.0, 1.0, 0.0, 1.0, 1.0, 0.0, 0.0, 0.0, 0.0, 1.0, 0.0, 1.0, 1.0, 1.0, 1.0, 0.0, 0.0, 0.4039, 0.1044, 0.01518, 0.3999, 0.07935, 0.0, 0.0, 0.0, 1.0, 1.0, 1.0, 1.0, 1.0, 1.0, 1.0, 1.0, 1.0, 1.0]): _vg.add([_i], _w, 'REPLACE')
_vg = ob_knight.vertex_groups.new(name='Foot.Back.R')
for _i, _w in zip([196, 197, 200, 202, 204, 208, 212, 214, 215, 220, 225], [1.0, 0.9537, 1.0, 1.0, 1.0, 1.0, 1.0, 1.0, 1.0, 0.03382, 0.03198]): _vg.add([_i], _w, 'REPLACE')
_vg = ob_knight.vertex_groups.new(name='Foot.Front.R')
for _i, _w in zip([194, 195, 196, 198, 203, 205, 209, 211, 213, 215, 216, 217, 218, 219, 221, 226, 227, 601, 602, 603, 604, 605, 606, 607, 608, 609, 610], [0.0, 0.0, 0.02961, 0.1885, 0.0, 0.0957, 0.0, 0.0009547, 0.0, 0.001616, 0.0, 0.0, 0.0, 0.0, 0.0, 0.0, 0.0, 0.8597, 1.0, 1.0, 1.0, 1.0, 1.0, 1.0, 1.0, 1.0, 1.0]): _vg.add([_i], _w, 'REPLACE')
_vg = ob_knight.vertex_groups.new(name='Foot.Toes.R')
for _i, _w in zip([194, 195, 203, 209, 213, 216, 217, 218, 219, 221, 226, 227, 605], [1.0, 1.0, 1.0, 1.0, 1.0, 1.0, 1.0, 1.0, 1.0, 1.0, 1.0, 1.0, 0.000362]): _vg.add([_i], _w, 'REPLACE')
_vg = ob_knight.vertex_groups.new(name='Hip.L')
_vg = ob_knight.vertex_groups.new(name='Leg.Upper.L')
for _i, _w in zip([204, 215, 244, 301, 302, 303, 304, 325, 326, 327, 328, 329, 330, 331, 332, 334, 336, 343, 344, 345, 346, 348, 349, 352, 353, 355, 356, 358, 360, 361, 362, 363, 364, 365, 367, 368, 370, 371, 407, 531, 532, 533, 534, 535, 536, 538, 549, 550, 551, 552], [0.0, 0.0, 0.09508, 0.4928, 0.002752, 0.7185, 0.1155, 1.0, 0.7614, 0.4042, 0.8303, 1.0, 0.8325, 0.1541, 1.0, 0.5738, 0.1971, 1.0, 0.4907, 0.7663, 1.0, 0.4083, 0.03009, 1.0, 1.0, 0.8167, 0.6261, 0.304, 1.0, 1.0, 1.0, 0.2162, 0.1815, 0.07324, 0.6681, 0.3419, 0.3291, 0.7608, 0.3321, 1.0, 1.0, 1.0, 1.0, 1.0, 1.0, 0.3342, 0.307, 0.4044, 0.2379, 0.3237]): _vg.add([_i], _w, 'REPLACE')
_vg = ob_knight.vertex_groups.new(name='Leg.Lower.L')
for _i, _w in zip([42, 72, 196, 204, 215, 302, 303, 304, 334, 336, 348, 349, 354, 358, 363, 364, 365, 367, 497, 498, 499, 500, 501, 502, 503, 504, 505, 506, 507, 508, 509, 510, 511, 512, 513, 514, 515, 516, 517, 518, 519, 520, 521, 522, 523, 524, 525, 526, 527, 528, 529, 530, 591, 592, 593, 594, 595, 596, 597, 598, 599, 600], [0.1044, 0.01518, 0.0, 0.0, 0.0, 0.9232, 0.4039, 0.4083, 0.5451, 0.4083, 0.3839, 0.7931, 0.3552, 0.4083, 0.3753, 0.6835, 0.6483, 0.3999, 0.0, 0.5374, 1.0, 1.0, 1.0, 1.0, 1.0, 1.0, 1.0, 0.0, 1.0, 1.0, 1.0, 1.0, 1.0, 0.0, 1.0, 1.0, 1.0, 0.0, 1.0, 1.0, 0.0, 0.0, 0.0, 0.0, 1.0, 0.0, 1.0, 1.0, 1.0, 1.0, 0.2297, 0.0, 1.0, 1.0, 1.0, 1.0, 1.0, 1.0, 1.0, 1.0, 0.952, 1.0]): _vg.add([_i], _w, 'REPLACE')
_vg = ob_knight.vertex_groups.new(name='Foot.Back.L')
for _i, _w in zip([499, 500, 503, 505, 507, 510, 511, 515, 517, 518, 523, 528], [1.0, 0.8224, 1.0, 1.0, 1.0, 0.01074, 1.0, 1.0, 1.0, 1.0, 0.03382, 0.03198]): _vg.add([_i], _w, 'REPLACE')
_vg = ob_knight.vertex_groups.new(name='Foot.Front.L')
for _i, _w in zip([497, 498, 499, 506, 512, 516, 518, 519, 520, 521, 522, 524, 529, 530, 591, 592, 593, 594, 595, 596, 597, 598, 599, 600], [0.0, 0.0, 0.02961, 0.0, 0.0, 0.0, 0.001616, 0.0, 0.0, 0.0, 0.0, 0.0, 0.3235, 0.0, 1.0, 1.0, 1.0, 1.0, 1.0, 0.9997, 1.0, 1.0, 0.9698, 1.0]): _vg.add([_i], _w, 'REPLACE')
_vg = ob_knight.vertex_groups.new(name='Foot.Toes.L')
_vg.add([497, 498, 506, 512, 516, 519, 520, 521, 522, 524, 529, 530], 1.0, 'REPLACE')
_m = ob_knight.modifiers.new('Armature', 'ARMATURE')
_m.object = ob_armature
ob_lamp.location = (2.42, -1.268, 2.596)
ob_lamp.rotation_euler = (0.6503, 0.05522, 1.866)
ob_lamp.lock_rotations_4d = False
ob_lamp.empty_display_type = 'ARROWS'
ob_lamp.color = (0.0, 0.0, 0.0, 0.0)
ob_lamp.lineart.crease_threshold = 0.0
ob_camera.location = (-1.5, -5.1, 1.3)
ob_camera.rotation_euler = (1.519, 8.627e-06, -0.2913)
ob_camera.scale = (1.0, 1.0, 1.0)
ob_camera.lock_rotations_4d = False
ob_camera.empty_display_type = 'ARROWS'
ob_camera.color = (0.0, 0.0, 0.0, 0.0)
ob_camera.hide_viewport = True
ob_camera.display_type = 'WIRE'
ob_camera.lineart.crease_threshold = 0.0
ob_armature_001.location = (0.0, 0.0, -1.0)
ob_armature_001.show_in_front = True
ob_armature_001.lineart.crease_threshold = 0.0
ob_sphere.parent = ob_armature_001
ob_sphere.matrix_parent_inverse = Matrix(((1.0, 0.0, 0.0, 0.0), (0.0, 0.0, 1.0, 0.0), (0.0, -1.0, 0.0, 0.0), (0.0, 0.0, 0.0, 1.0)))
ob_sphere.location = (0.0, 0.0, -1.0)
ob_sphere.rotation_euler = (-1.8e-14, 1.571, 0.0)
ob_sphere.lineart.crease_threshold = 0.0

# ---- collection membership
col_collection_1.objects.link(ob_plane_001)
col_collection_1.objects.link(ob_armature)
col_collection_1.objects.link(ob_knight)
col_collection_1.objects.link(ob_lamp)
col_collection_1.objects.link(ob_camera)
col_collection_2.objects.link(ob_armature_001)
col_collection_2.objects.link(ob_sphere)

# ---- scene / render settings (as saved in the file)
scene.camera = ob_camera
scene.frame_start = 30; scene.frame_end = 61; scene.frame_set(30)
scene.render.engine = 'BLENDER_EEVEE_NEXT'
scene.render.image_settings.color_mode = 'RGB'
scene.render.image_settings.compression = 90
scene.render.resolution_x = 1000
scene.render.resolution_y = 700
scene.render.fps = 30
scene.render.dither_intensity = 0.0
scene.cycles.use_denoising = False
scene.cycles.samples = 10
scene.cycles.sampling_pattern = 'TABULATED_SOBOL'
scene.cycles.light_sampling_threshold = 0.0
scene.cycles.use_adaptive_sampling = False
scene.cycles.use_light_tree = False
scene.cycles.blur_glossy = 0.0
scene.cycles.volume_bounces = 1
scene.cycles.pixel_filter_type = 'GAUSSIAN'
scene.cycles.sample_clamp_indirect = 0.0
scene.view_settings.view_transform = 'Standard'
bpy.context.view_layer.update()
